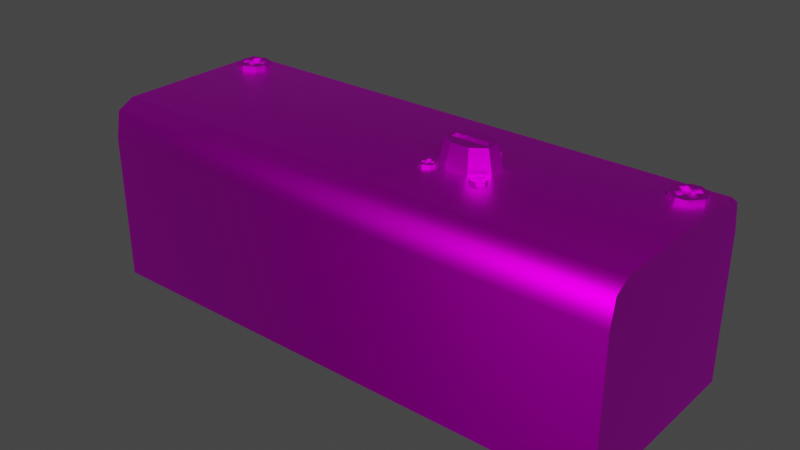 # Source: 03_metalBox.blend  (saved by Blender 3.2.14; exported with 4.5.12 LTS)
import bpy
from mathutils import Matrix  # noqa: F401  (used for matrix-valued properties, if any)

bpy.ops.wm.read_factory_settings(use_empty=True)
scene = bpy.context.scene
scene.name = 'Scene'

# ---- collections
col_collection = bpy.data.collections.new('Collection'); scene.collection.children.link(col_collection)

# ---- images (referenced by path relative to the original .blend; pixels are not part of the script)
import os
ASSET_DIR = os.environ.get("B2B_ASSET_DIR", "")  # directory of the original .blend (textures are referenced by path, not embedded)
HERE = os.path.dirname(os.path.abspath(__file__))  # packed textures are extracted next to this script under _unpacked/

def load_image(name, relpath, width, height, colorspace="sRGB"):
    """Load a texture the original file referenced (path relative to the .blend, or extracted next to this script)."""
    p = next((c for c in (os.path.join(HERE, relpath), os.path.join(ASSET_DIR, relpath)) if relpath and os.path.exists(c)), "")
    if p:
        img = bpy.data.images.load(p, check_existing=True)
        img.name = name
    else:  # same state as the original file: an image datablock whose file is absent (Cycles renders it pink)
        img = bpy.data.images.new(name, width, height)
        img.source = "FILE"
        img.filepath = "//" + (relpath or name)
    img.colorspace_settings.name = colorspace
    return img
img_texture_startbutton_01_png_003 = load_image('texture_startbutton_01.png.003', 'texture_startbutton_01.png', 1024, 1024, 'sRGB')

# ---- materials (node trees are filled in below, after node groups)
mat_metallic = bpy.data.materials.new('Metallic')
mat_metallic.use_transparent_shadow = False

# ---- material node trees
mat_metallic.use_nodes = True; mat_metallic.node_tree.nodes.clear()
_N = mat_metallic.node_tree.nodes; _L = mat_metallic.node_tree.links
n0 = _N.new('ShaderNodeBsdfPrincipled'); n0.name = 'Principled BSDF'; n0.location = (10, 300)
n0.distribution = 'GGX'
n0.subsurface_method = 'RANDOM_WALK_SKIN'
n0.inputs[1].default_value = 1.0
n0.inputs[3].default_value = 1.45
n0.inputs[27].default_value = (0.0, 0.0, 0.0, 1.0)
n0.inputs[28].default_value = 1.0
n1 = _N.new('ShaderNodeOutputMaterial'); n1.name = 'Material Output'; n1.location = (300, 300)
n2 = _N.new('ShaderNodeTexImage'); n2.name = 'Image Texture'; n2.location = (-310, 269)
n2.image = img_texture_startbutton_01_png_003
_L.new(n0.outputs[0], n1.inputs[0])
_L.new(n2.outputs[0], n0.inputs[0])
n1.is_active_output = True

# ---- world
world_world = bpy.data.worlds.new('World'); scene.world = world_world
world_world.use_nodes = True; world_world.node_tree.nodes.clear()
_N = world_world.node_tree.nodes; _L = world_world.node_tree.links
n0 = _N.new('ShaderNodeOutputWorld'); n0.name = 'World Output'; n0.location = (300, 300)
n1 = _N.new('ShaderNodeBackground'); n1.name = 'Background'; n1.location = (10, 300)
n1.inputs[0].default_value = (0.05088, 0.05088, 0.05088, 1.0)
_L.new(n1.outputs[0], n0.inputs[0])
n0.is_active_output = True
world_world.color = (0.05088, 0.05088, 0.05088)
world_world.use_sun_shadow = False
world_world.sun_shadow_jitter_overblur = 0.0

# ---- meshes
me_metalbox_03 = bpy.data.meshes.new('metalBox_03')
me_metalbox_03.from_pydata([(-0.4899, -0.6422, 1.969), (-0.5035, -0.5944, 1.969), (-0.5184, -0.6651, 1.969), (-0.5321, -0.6172, 1.969), (-0.5019, -0.6615, 1.969), (-0.492, -0.6145, 1.969), (-0.5201, -0.5979, 1.969), (-0.53, -0.6449, 1.969), (-0.4924, -0.6539, 1.969), (-0.4965, -0.5986, 1.969), (-0.5295, -0.6055, 1.969), (-0.5254, -0.6608, 1.969), (-0.5114, -0.6692, 1.969), (-0.4875, -0.6304, 1.969), (-0.5106, -0.5903, 1.969), (-0.5345, -0.629, 1.969), (-0.492, -0.6145, 2.054), (-0.4897, -0.6225, 2.054), (-0.5019, -0.6616, 2.054), (-0.5067, -0.6654, 2.054), (-0.5067, -0.6653, 1.969), (-0.4898, -0.6225, 1.969), (-0.5153, -0.5941, 1.969), (-0.5322, -0.637, 1.969), (-0.4972, -0.6577, 1.969), (-0.4943, -0.6065, 1.969), (-0.5248, -0.6017, 1.969), (-0.5277, -0.6529, 1.969), (-0.5184, -0.6651, 2.054), (-0.5254, -0.6609, 2.054), (-0.5321, -0.6172, 2.054), (-0.5295, -0.6055, 2.054), (-0.5035, -0.5944, 2.054), (-0.4965, -0.5986, 2.054), (-0.4899, -0.6422, 2.054), (-0.4924, -0.654, 2.054), (-0.4924, -0.6539, 1.969), (-0.4899, -0.6422, 1.969), (-0.4965, -0.5986, 1.969), (-0.5035, -0.5944, 1.969), (-0.5295, -0.6055, 1.969), (-0.5321, -0.6172, 1.969), (-0.5254, -0.6608, 1.969), (-0.5184, -0.6651, 1.969), (-0.5067, -0.6653, 1.969), (-0.5019, -0.6615, 1.969), (-0.4898, -0.6225, 1.969), (-0.492, -0.6145, 1.969), (-0.5153, -0.5941, 1.969), (-0.5201, -0.5979, 1.969), (-0.5322, -0.637, 1.969), (-0.53, -0.6449, 1.969), (-0.5252, -0.6411, 2.015), (-0.5042, -0.6536, 2.015), (-0.4972, -0.6577, 1.969), (-0.4943, -0.6065, 1.969), (-0.5248, -0.6017, 1.969), (-0.5277, -0.6529, 1.969), (-0.5114, -0.6692, 1.969), (-0.4875, -0.6304, 1.969), (-0.5106, -0.5903, 1.969), (-0.5345, -0.629, 1.969), (-0.4992, -0.6301, 2.015), (-0.5112, -0.6494, 2.015), (-0.5182, -0.6453, 2.015), (-0.5203, -0.6176, 2.015), (-0.4968, -0.6183, 2.015), (-0.5178, -0.6058, 2.015), (-0.5108, -0.61, 2.015), (-0.5038, -0.6142, 2.015), (-0.5017, -0.6418, 2.015), (-0.5227, -0.6294, 2.015), (-0.5225, -0.6096, 2.015), (-0.518, -0.6256, 2.015), (-0.5275, -0.6332, 2.015), (-0.5135, -0.6415, 2.015), (-0.5089, -0.6574, 2.015), (-0.4945, -0.6263, 2.015), (-0.4994, -0.6498, 2.015), (-0.499, -0.6104, 2.015), (-0.5085, -0.618, 2.015), (-0.513, -0.602, 2.015), (-0.504, -0.6339, 2.015), (-0.523, -0.6491, 2.015), (-0.5153, -0.5941, 2.054), (-0.52, -0.5979, 2.054), (-0.5322, -0.637, 2.054), (-0.53, -0.6449, 2.054), (-0.5252, -0.6411, 2.054), (-0.5042, -0.6536, 2.054), (-0.4972, -0.6578, 2.054), (-0.4943, -0.6066, 2.054), (-0.5248, -0.6017, 2.054), (-0.5277, -0.6529, 2.054), (-0.5114, -0.6692, 2.054), (-0.4875, -0.6304, 2.054), (-0.5106, -0.5903, 2.054), (-0.5345, -0.629, 2.054), (-0.5013, -0.6024, 2.054), (-0.506, -0.6062, 2.054), (-0.5083, -0.5983, 2.054), (-0.4922, -0.6342, 2.054), (-0.497, -0.638, 2.054), (-0.4947, -0.646, 2.054), (-0.4992, -0.6301, 2.054), (-0.5207, -0.6571, 2.054), (-0.5112, -0.6495, 2.054), (-0.5159, -0.6533, 2.054), (-0.5137, -0.6612, 2.054), (-0.5182, -0.6453, 2.054), (-0.5297, -0.6252, 2.054), (-0.5203, -0.6176, 2.054), (-0.525, -0.6214, 2.054), (-0.5273, -0.6135, 2.054), (-0.4968, -0.6183, 2.054), (-0.5178, -0.6059, 2.054), (-0.5108, -0.61, 2.054), (-0.5038, -0.6142, 2.054), (-0.5017, -0.6418, 2.054), (-0.5227, -0.6294, 2.054), (-0.5225, -0.6097, 2.054), (-0.518, -0.6256, 2.054), (-0.5275, -0.6332, 2.054), (-0.5135, -0.6415, 2.054), (-0.5089, -0.6574, 2.054), (-0.4945, -0.6263, 2.054), (-0.4994, -0.6498, 2.054), (-0.499, -0.6104, 2.054), (-0.5085, -0.618, 2.054), (-0.513, -0.6021, 2.054), (-0.504, -0.6339, 2.054), (-0.523, -0.6491, 2.054), (-0.5454, -0.9985, 1.901), (-0.5454, -1.01, 0.001022), (0.2215, -0.9862, 1.901), (0.2216, -0.9973, 0.001022), (-0.5481, -0.5337, 0.001022), (-0.548, -0.5448, 1.901), (0.2189, -0.5214, 0.001022), (0.2189, -0.5325, 1.901), (-0.5457, -0.9568, 0.001022), (0.2213, -0.9446, 0.001022), (0.2213, -0.9446, 2.001), (-0.5457, -0.9568, 2.001), (-0.5454, -1.01, 1.613), (0.2216, -0.9973, 1.613), (-0.5481, -0.5337, 1.613), (0.2189, -0.5214, 1.613), (0.2213, -0.9446, 1.613), (-0.5457, -0.9568, 1.613), (-0.5478, -0.576, 2.001), (-0.5478, -0.576, 0.001022), (0.2191, -0.5638, 0.001022), (0.2191, -0.5638, 2.001), (0.2191, -0.5638, 1.613), (-0.5478, -0.576, 1.613), (-0.04296, -0.7982, 2.248), (-0.02498, -0.7435, 2.248), (-0.02442, -0.7755, 2.248), (-0.06911, -0.7992, 2.248), (-0.08755, -0.7766, 2.248), (-0.08812, -0.7446, 2.248), (-0.06958, -0.7219, 2.248), (-0.04343, -0.721, 2.248), (-0.03963, -0.8078, 1.974), (-0.01716, -0.7394, 1.974), (-0.01645, -0.7794, 1.974), (-0.07232, -0.8089, 1.974), (-0.09538, -0.7808, 1.974), (-0.09608, -0.7408, 1.974), (-0.0729, -0.7124, 1.974), (-0.04022, -0.7112, 1.974), (-0.08173, -0.7516, 2.248), (-0.08132, -0.7695, 2.248), (-0.03081, -0.7686, 2.248), (-0.03122, -0.7507, 2.248), (-0.08173, -0.7516, 2.18), (-0.08132, -0.7695, 2.18), (-0.03081, -0.7686, 2.18), (-0.03122, -0.7507, 2.18), (0.2049, -0.6153, 1.969), (0.1805, -0.5815, 1.969), (0.1848, -0.6562, 1.969), (0.1604, -0.6225, 1.969), (0.1989, -0.6413, 1.969), (0.196, -0.5916, 1.969), (0.1664, -0.5964, 1.969), (0.1693, -0.6461, 1.969), (0.2056, -0.6277, 1.969), (0.1879, -0.5804, 1.969), (0.1597, -0.6101, 1.969), (0.1774, -0.6573, 1.969), (0.1922, -0.6549, 1.969), (0.2041, -0.6028, 1.969), (0.1731, -0.5828, 1.969), (0.1612, -0.6349, 1.969), (0.196, -0.5916, 2.054), (0.2001, -0.5973, 2.054), (0.1989, -0.6413, 2.054), (0.1956, -0.6481, 2.054), (0.1955, -0.6481, 1.969), (0.2001, -0.5972, 1.969), (0.1698, -0.5896, 1.969), (0.1652, -0.6405, 1.969), (0.2022, -0.6345, 1.969), (0.192, -0.586, 1.969), (0.1631, -0.6033, 1.969), (0.1733, -0.6517, 1.969), (0.1848, -0.6562, 2.054), (0.1774, -0.6573, 2.054), (0.1604, -0.6225, 2.054), (0.1597, -0.6101, 2.054), (0.1805, -0.5816, 2.054), (0.1879, -0.5804, 2.054), (0.2049, -0.6153, 2.054), (0.2056, -0.6277, 2.054), (0.2056, -0.6277, 1.969), (0.2049, -0.6153, 1.969), (0.1879, -0.5804, 1.969), (0.1805, -0.5815, 1.969), (0.1597, -0.6101, 1.969), (0.1604, -0.6225, 1.969), (0.1774, -0.6573, 1.969), (0.1848, -0.6562, 1.969), (0.1955, -0.6481, 1.969), (0.1989, -0.6413, 1.969), (0.2001, -0.5972, 1.969), (0.196, -0.5916, 1.969), (0.1698, -0.5896, 1.969), (0.1664, -0.5964, 1.969), (0.1652, -0.6405, 1.969), (0.1693, -0.6461, 1.969), (0.1726, -0.6393, 2.015), (0.1948, -0.6357, 2.015), (0.2022, -0.6345, 1.969), (0.192, -0.586, 1.969), (0.1631, -0.6033, 1.969), (0.1733, -0.6517, 1.969), (0.1922, -0.6549, 1.969), (0.2041, -0.6028, 1.969), (0.1731, -0.5828, 1.969), (0.1612, -0.6349, 1.969), (0.1934, -0.6109, 2.015), (0.1874, -0.6369, 2.015), (0.18, -0.6381, 2.015), (0.1712, -0.6145, 2.015), (0.1927, -0.5985, 2.015), (0.1705, -0.6021, 2.015), (0.1779, -0.6009, 2.015), (0.1853, -0.5997, 2.015), (0.1941, -0.6233, 2.015), (0.1719, -0.6269, 2.015), (0.1671, -0.6089, 2.015), (0.1753, -0.6201, 2.015), (0.1686, -0.6337, 2.015), (0.1834, -0.6313, 2.015), (0.1915, -0.6425, 2.015), (0.1967, -0.6041, 2.015), (0.1982, -0.6289, 2.015), (0.1886, -0.5928, 2.015), (0.1819, -0.6065, 2.015), (0.1738, -0.5953, 2.015), (0.1901, -0.6177, 2.015), (0.1767, -0.6449, 2.015), (0.1698, -0.5897, 2.054), (0.1664, -0.5965, 2.054), (0.1652, -0.6405, 2.054), (0.1693, -0.6461, 2.054), (0.1726, -0.6393, 2.054), (0.1948, -0.6357, 2.054), (0.2022, -0.6345, 2.054), (0.192, -0.586, 2.054), (0.1631, -0.6033, 2.054), (0.1734, -0.6517, 2.054), (0.1922, -0.6549, 2.054), (0.2041, -0.6029, 2.054), (0.1731, -0.5828, 2.054), (0.1612, -0.6349, 2.054), (0.1846, -0.5872, 2.054), (0.1812, -0.5941, 2.054), (0.1772, -0.5884, 2.054), (0.2008, -0.6097, 2.054), (0.1975, -0.6165, 2.054), (0.2015, -0.6221, 2.054), (0.1934, -0.6109, 2.054), (0.1808, -0.6505, 2.054), (0.1874, -0.6369, 2.054), (0.1841, -0.6437, 2.054), (0.1882, -0.6493, 2.054), (0.18, -0.6381, 2.054), (0.1645, -0.6281, 2.054), (0.1712, -0.6145, 2.054), (0.1679, -0.6213, 2.054), (0.1638, -0.6157, 2.054), (0.1927, -0.5985, 2.054), (0.1705, -0.6021, 2.054), (0.1779, -0.6009, 2.054), (0.1853, -0.5997, 2.054), (0.1941, -0.6233, 2.054), (0.1719, -0.6269, 2.054), (0.1671, -0.6089, 2.054), (0.1753, -0.6201, 2.054), (0.1686, -0.6337, 2.054), (0.1834, -0.6313, 2.054), (0.1915, -0.6425, 2.054), (0.1967, -0.6041, 2.054), (0.1982, -0.6289, 2.054), (0.1886, -0.5929, 2.054), (0.1819, -0.6065, 2.054), (0.1738, -0.5953, 2.054), (0.1901, -0.6177, 2.054), (0.1767, -0.6449, 2.054), (-0.08315, -0.8231, 1.992), (-0.08996, -0.7992, 1.992), (-0.09741, -0.8346, 1.992), (-0.1042, -0.8106, 1.992), (-0.08915, -0.8328, 1.992), (-0.0842, -0.8093, 1.992), (-0.09822, -0.801, 1.992), (-0.1032, -0.8245, 1.992), (-0.08441, -0.829, 1.992), (-0.08646, -0.8013, 1.992), (-0.103, -0.8048, 1.992), (-0.1009, -0.8324, 1.992), (-0.0939, -0.8366, 1.992), (-0.08193, -0.8172, 1.992), (-0.09347, -0.7972, 1.992), (-0.1054, -0.8165, 1.992), (-0.0842, -0.8093, 2.035), (-0.08306, -0.8133, 2.035), (-0.08915, -0.8328, 2.035), (-0.09152, -0.8347, 2.035), (-0.09153, -0.8347, 1.992), (-0.08307, -0.8133, 1.992), (-0.09585, -0.7991, 1.992), (-0.1043, -0.8205, 1.992), (-0.08678, -0.8309, 1.992), (-0.08533, -0.8053, 1.992), (-0.1006, -0.8029, 1.992), (-0.102, -0.8285, 1.992), (-0.09741, -0.8346, 2.035), (-0.1009, -0.8325, 2.035), (-0.1042, -0.8106, 2.035), (-0.103, -0.8048, 2.035), (-0.08996, -0.7992, 2.035), (-0.08646, -0.8013, 2.035), (-0.08314, -0.8231, 2.035), (-0.08441, -0.829, 2.035), (-0.08441, -0.829, 1.992), (-0.08315, -0.8231, 1.992), (-0.08646, -0.8013, 1.992), (-0.08996, -0.7992, 1.992), (-0.103, -0.8048, 1.992), (-0.1042, -0.8106, 1.992), (-0.1009, -0.8324, 1.992), (-0.09741, -0.8346, 1.992), (-0.09153, -0.8347, 1.992), (-0.08915, -0.8328, 1.992), (-0.08307, -0.8133, 1.992), (-0.0842, -0.8093, 1.992), (-0.09585, -0.7991, 1.992), (-0.09822, -0.801, 1.992), (-0.1043, -0.8205, 1.992), (-0.1032, -0.8245, 1.992), (-0.1008, -0.8226, 2.015), (-0.09028, -0.8288, 2.015), (-0.08678, -0.8309, 1.992), (-0.08533, -0.8053, 1.992), (-0.1006, -0.8029, 1.992), (-0.102, -0.8285, 1.992), (-0.0939, -0.8366, 1.992), (-0.08193, -0.8172, 1.992), (-0.09347, -0.7972, 1.992), (-0.1054, -0.8165, 1.992), (-0.08781, -0.8171, 2.015), (-0.09379, -0.8267, 2.015), (-0.09729, -0.8247, 2.015), (-0.09832, -0.8108, 2.015), (-0.08657, -0.8112, 2.015), (-0.09708, -0.8049, 2.015), (-0.09358, -0.807, 2.015), (-0.09007, -0.8091, 2.015), (-0.08905, -0.8229, 2.015), (-0.09956, -0.8167, 2.015), (-0.09945, -0.8068, 2.015), (-0.09719, -0.8148, 2.015), (-0.1019, -0.8186, 2.015), (-0.09492, -0.8228, 2.015), (-0.09266, -0.8307, 2.015), (-0.08544, -0.8152, 2.015), (-0.08791, -0.8269, 2.015), (-0.0877, -0.8072, 2.015), (-0.09244, -0.811, 2.015), (-0.09471, -0.803, 2.015), (-0.09018, -0.819, 2.015), (-0.09967, -0.8266, 2.015), (-0.09584, -0.7991, 2.035), (-0.09821, -0.801, 2.035), (-0.1043, -0.8205, 2.035), (-0.1032, -0.8245, 2.035), (-0.1008, -0.8226, 2.035), (-0.09028, -0.8288, 2.035), (-0.08678, -0.8309, 2.035), (-0.08533, -0.8053, 2.035), (-0.1006, -0.8029, 2.035), (-0.102, -0.8285, 2.035), (-0.09389, -0.8366, 2.035), (-0.08193, -0.8172, 2.035), (-0.09347, -0.7972, 2.035), (-0.1054, -0.8165, 2.035), (-0.08883, -0.8032, 2.035), (-0.0912, -0.8051, 2.035), (-0.09234, -0.8011, 2.035), (-0.0843, -0.8191, 2.035), (-0.08667, -0.821, 2.035), (-0.08554, -0.825, 2.035), (-0.08781, -0.8171, 2.035), (-0.09853, -0.8306, 2.035), (-0.09379, -0.8267, 2.035), (-0.09616, -0.8287, 2.035), (-0.09503, -0.8326, 2.035), (-0.09729, -0.8247, 2.035), (-0.1031, -0.8146, 2.035), (-0.09832, -0.8108, 2.035), (-0.1007, -0.8127, 2.035), (-0.1018, -0.8088, 2.035), (-0.08657, -0.8112, 2.035), (-0.09708, -0.805, 2.035), (-0.09358, -0.807, 2.035), (-0.09007, -0.8091, 2.035), (-0.08904, -0.8229, 2.035), (-0.09956, -0.8167, 2.035), (-0.09945, -0.8069, 2.035), (-0.09719, -0.8148, 2.035), (-0.1019, -0.8186, 2.035), (-0.09492, -0.8228, 2.035), (-0.09265, -0.8307, 2.035), (-0.08543, -0.8152, 2.035), (-0.08791, -0.8269, 2.035), (-0.0877, -0.8072, 2.035), (-0.09244, -0.811, 2.035), (-0.09471, -0.8031, 2.035), (-0.09018, -0.819, 2.035), (-0.09966, -0.8266, 2.035), (-0.0513, -0.7042, 1.992), (-0.04575, -0.6794, 1.992), (-0.0661, -0.6949, 1.992), (-0.06055, -0.6701, 1.992), (-0.05961, -0.7037, 1.992), (-0.04608, -0.6934, 1.992), (-0.05223, -0.6706, 1.992), (-0.06577, -0.681, 1.992), (-0.05469, -0.7068, 1.992), (-0.04423, -0.6851, 1.992), (-0.05716, -0.6676, 1.992), (-0.06761, -0.6892, 1.992), (-0.06454, -0.7006, 1.992), (-0.04792, -0.7016, 1.992), (-0.04731, -0.6737, 1.992), (-0.06392, -0.6727, 1.992), (-0.04608, -0.6934, 2.035), (-0.047, -0.6975, 2.035), (-0.05962, -0.7037, 2.035), (-0.06208, -0.7021, 2.035), (-0.06208, -0.7021, 1.992), (-0.047, -0.6975, 1.992), (-0.04977, -0.6722, 1.992), (-0.06485, -0.6768, 1.992), (-0.05715, -0.7052, 1.992), (-0.04516, -0.6892, 1.992), (-0.05469, -0.6691, 1.992), (-0.06669, -0.6851, 1.992), (-0.0661, -0.6949, 2.035), (-0.06762, -0.6892, 2.035), (-0.06055, -0.6701, 2.035), (-0.05716, -0.6676, 2.035), (-0.04575, -0.6794, 2.035), (-0.04424, -0.6851, 2.035), (-0.0513, -0.7042, 2.035), (-0.0547, -0.7068, 2.035), (-0.05469, -0.7068, 1.992), (-0.0513, -0.7042, 1.992), (-0.04423, -0.6851, 1.992), (-0.04575, -0.6794, 1.992), (-0.05716, -0.6676, 1.992), (-0.06055, -0.6701, 1.992), (-0.06761, -0.6892, 1.992), (-0.0661, -0.6949, 1.992), (-0.06208, -0.7021, 1.992), (-0.05961, -0.7037, 1.992), (-0.047, -0.6975, 1.992), (-0.04608, -0.6934, 1.992), (-0.04977, -0.6722, 1.992), (-0.05223, -0.6706, 1.992), (-0.06485, -0.6768, 1.992), (-0.06577, -0.681, 1.992), (-0.06331, -0.6825, 2.015), (-0.05869, -0.6996, 2.015), (-0.05715, -0.7052, 1.992), (-0.04516, -0.6892, 1.992), (-0.05469, -0.6691, 1.992), (-0.06669, -0.6851, 1.992), (-0.06454, -0.7006, 1.992), (-0.04792, -0.7016, 1.992), (-0.04731, -0.6737, 1.992), (-0.06392, -0.6727, 1.992), (-0.05193, -0.6944, 2.015), (-0.06023, -0.6939, 2.015), (-0.06177, -0.6882, 2.015), (-0.05654, -0.6774, 2.015), (-0.04854, -0.6918, 2.015), (-0.05316, -0.6748, 2.015), (-0.05162, -0.6805, 2.015), (-0.05008, -0.6861, 2.015), (-0.05531, -0.697, 2.015), (-0.05993, -0.6799, 2.015), (-0.05562, -0.6732, 2.015), (-0.05746, -0.6815, 2.015), (-0.06239, -0.6784, 2.015), (-0.05931, -0.6898, 2.015), (-0.06115, -0.698, 2.015), (-0.04946, -0.6959, 2.015), (-0.05623, -0.7011, 2.015), (-0.04762, -0.6877, 2.015), (-0.05254, -0.6846, 2.015), (-0.0507, -0.6763, 2.015), (-0.05439, -0.6928, 2.015), (-0.06423, -0.6867, 2.015), (-0.04977, -0.6722, 2.035), (-0.05224, -0.6707, 2.035), (-0.06485, -0.6769, 2.035), (-0.06577, -0.681, 2.035), (-0.06331, -0.6825, 2.035), (-0.05869, -0.6996, 2.035), (-0.05716, -0.7052, 2.035), (-0.04516, -0.6892, 2.035), (-0.0547, -0.6691, 2.035), (-0.06669, -0.6851, 2.035), (-0.06454, -0.7006, 2.035), (-0.04793, -0.7016, 2.035), (-0.04731, -0.6738, 2.035), (-0.06393, -0.6727, 2.035), (-0.0467, -0.6836, 2.035), (-0.04916, -0.682, 2.035), (-0.04824, -0.6779, 2.035), (-0.05039, -0.7001, 2.035), (-0.05285, -0.6985, 2.035), (-0.05377, -0.7027, 2.035), (-0.05193, -0.6944, 2.035), (-0.06516, -0.6908, 2.035), (-0.06023, -0.6939, 2.035), (-0.06269, -0.6923, 2.035), (-0.06362, -0.6965, 2.035), (-0.06177, -0.6882, 2.035), (-0.06146, -0.6743, 2.035), (-0.05654, -0.6774, 2.035), (-0.059, -0.6758, 2.035), (-0.05808, -0.6717, 2.035), (-0.04854, -0.6918, 2.035), (-0.05316, -0.6748, 2.035), (-0.05162, -0.6805, 2.035), (-0.05008, -0.6861, 2.035), (-0.05531, -0.697, 2.035), (-0.05993, -0.68, 2.035), (-0.05562, -0.6732, 2.035), (-0.05746, -0.6815, 2.035), (-0.06239, -0.6784, 2.035), (-0.05931, -0.6898, 2.035), (-0.06116, -0.698, 2.035), (-0.04947, -0.696, 2.035), (-0.05623, -0.7011, 2.035), (-0.04762, -0.6877, 2.035), (-0.05254, -0.6846, 2.035), (-0.0507, -0.6763, 2.035), (-0.05439, -0.6929, 2.035), (-0.06423, -0.6867, 2.035), (-0.01944, -0.8344, 1.992), (-0.00908, -0.8144, 1.992), (-0.03138, -0.8171, 1.992), (-0.02102, -0.797, 1.992), (-0.02712, -0.8291, 1.992), (-0.01229, -0.8273, 1.992), (-0.01334, -0.8024, 1.992), (-0.02817, -0.8042, 1.992), (-0.02315, -0.8348, 1.992), (-0.008842, -0.8206, 1.992), (-0.01731, -0.7966, 1.992), (-0.03161, -0.8108, 1.992), (-0.03109, -0.8233, 1.992), (-0.01573, -0.834, 1.992), (-0.009368, -0.8082, 1.992), (-0.02472, -0.7975, 1.992), (-0.01229, -0.8273, 2.035), (-0.01401, -0.8306, 2.035), (-0.02712, -0.8291, 2.035), (-0.02911, -0.8262, 2.035), (-0.0291, -0.8262, 1.992), (-0.01401, -0.8306, 1.992), (-0.01135, -0.8053, 1.992), (-0.02645, -0.8008, 1.992), (-0.02513, -0.8319, 1.992), (-0.01056, -0.824, 1.992), (-0.01532, -0.7995, 1.992), (-0.02989, -0.8075, 1.992), (-0.03138, -0.8171, 2.035), (-0.03162, -0.8108, 2.035), (-0.02102, -0.797, 2.035), (-0.01731, -0.7966, 2.035), (-0.009085, -0.8144, 2.035), (-0.008847, -0.8206, 2.035), (-0.01944, -0.8344, 2.035), (-0.02315, -0.8348, 2.035), (-0.02315, -0.8348, 1.992), (-0.01944, -0.8344, 1.992), (-0.008842, -0.8206, 1.992), (-0.00908, -0.8144, 1.992), (-0.01731, -0.7966, 1.992), (-0.02102, -0.797, 1.992), (-0.03161, -0.8108, 1.992), (-0.03138, -0.8171, 1.992), (-0.0291, -0.8262, 1.992), (-0.02712, -0.8291, 1.992), (-0.01401, -0.8306, 1.992), (-0.01229, -0.8273, 1.992), (-0.01135, -0.8053, 1.992), (-0.01334, -0.8024, 1.992), (-0.02645, -0.8008, 1.992), (-0.02817, -0.8042, 1.992), (-0.02619, -0.8071, 2.015), (-0.0254, -0.8257, 2.015), (-0.02513, -0.8319, 1.992), (-0.01056, -0.824, 1.992), (-0.01532, -0.7995, 1.992), (-0.02989, -0.8075, 1.992), (-0.03109, -0.8233, 1.992), (-0.01573, -0.834, 1.992), (-0.009368, -0.8082, 1.992), (-0.02472, -0.7975, 1.992), (-0.01798, -0.8248, 2.015), (-0.02566, -0.8195, 2.015), (-0.02592, -0.8133, 2.015), (-0.01877, -0.8062, 2.015), (-0.01428, -0.8244, 2.015), (-0.01506, -0.8057, 2.015), (-0.0148, -0.812, 2.015), (-0.01454, -0.8182, 2.015), (-0.02169, -0.8253, 2.015), (-0.02248, -0.8066, 2.015), (-0.01705, -0.8029, 2.015), (-0.02049, -0.8095, 2.015), (-0.02446, -0.8037, 2.015), (-0.02394, -0.8162, 2.015), (-0.02738, -0.8228, 2.015), (-0.016, -0.8277, 2.015), (-0.02341, -0.8286, 2.015), (-0.01255, -0.8211, 2.015), (-0.01652, -0.8153, 2.015), (-0.01308, -0.8086, 2.015), (-0.01997, -0.822, 2.015), (-0.02791, -0.8104, 2.015), (-0.01136, -0.8053, 2.035), (-0.01334, -0.8024, 2.035), (-0.02645, -0.8008, 2.035), (-0.02817, -0.8042, 2.035), (-0.02619, -0.8071, 2.035), (-0.0254, -0.8257, 2.035), (-0.02514, -0.832, 2.035), (-0.01057, -0.824, 2.035), (-0.01533, -0.7995, 2.035), (-0.0299, -0.8075, 2.035), (-0.03109, -0.8233, 2.035), (-0.01574, -0.834, 2.035), (-0.009372, -0.8082, 2.035), (-0.02473, -0.7975, 2.035), (-0.01083, -0.8177, 2.035), (-0.01282, -0.8149, 2.035), (-0.0111, -0.8115, 2.035), (-0.01772, -0.8311, 2.035), (-0.01971, -0.8282, 2.035), (-0.02143, -0.8315, 2.035), (-0.01799, -0.8249, 2.035), (-0.02963, -0.8137, 2.035), (-0.02566, -0.8195, 2.035), (-0.02765, -0.8166, 2.035), (-0.02937, -0.82, 2.035), (-0.02593, -0.8133, 2.035), (-0.02274, -0.8004, 2.035), (-0.01877, -0.8062, 2.035), (-0.02076, -0.8033, 2.035), (-0.01904, -0.8, 2.035), (-0.01428, -0.8244, 2.035), (-0.01507, -0.8057, 2.035), (-0.0148, -0.812, 2.035), (-0.01454, -0.8182, 2.035), (-0.02169, -0.8253, 2.035), (-0.02248, -0.8066, 2.035), (-0.01705, -0.8029, 2.035), (-0.0205, -0.8095, 2.035), (-0.02447, -0.8037, 2.035), (-0.02394, -0.8162, 2.035), (-0.02739, -0.8228, 2.035), (-0.016, -0.8277, 2.035), (-0.02342, -0.8286, 2.035), (-0.01255, -0.8211, 2.035), (-0.01653, -0.8153, 2.035), (-0.01308, -0.8086, 2.035), (-0.01997, -0.822, 2.035), (-0.02791, -0.8104, 2.035)], [], [(21, 5, 47, 46), (1, 14, 60, 39), (20, 4, 45, 44), (0, 13, 59, 37), (11, 2, 43, 42), (15, 23, 50, 61), (2, 12, 58, 43), (10, 3, 41, 40), (14, 22, 48, 60), (27, 11, 42, 57), (9, 1, 39, 38), (13, 21, 46, 59), (26, 10, 40, 56), (72, 65, 73, 71, 74, 52, 83, 64, 75, 63, 76, 53, 78, 70, 82, 62, 77, 66, 79, 69, 80, 68, 81, 67), (8, 0, 37, 36), (12, 20, 44, 58), (25, 9, 38, 55), (24, 8, 36, 54), (7, 27, 57, 51), (6, 26, 56, 49), (39, 60, 96, 32), (80, 69, 117, 128), (71, 73, 121, 119), (40, 41, 30, 31), (77, 62, 104, 125), (37, 59, 95, 34), (38, 39, 32, 33), (43, 58, 94, 28), (79, 66, 114, 127), (65, 72, 120, 111), (83, 52, 88, 131), (36, 37, 34, 35), (76, 63, 106, 124), (57, 42, 29, 93), (72, 67, 115, 120), (56, 40, 31, 92), (69, 79, 127, 117), (64, 83, 131, 109), (53, 76, 124, 89), (55, 38, 33, 91), (51, 57, 93, 87), (54, 36, 35, 90), (70, 78, 126, 118), (82, 70, 118, 130), (63, 75, 123, 106), (49, 56, 92, 85), (62, 82, 130, 104), (75, 64, 109, 123), (47, 55, 91, 16), (45, 54, 90, 18), (50, 51, 87, 86), (78, 53, 89, 126), (81, 68, 116, 129), (52, 74, 122, 88), (61, 50, 86, 97), (48, 49, 85, 84), (3, 15, 61, 41), (22, 6, 49, 48), (23, 7, 51, 50), (4, 24, 54, 45), (5, 25, 55, 47), (113, 31, 30, 97, 110), (131, 88, 87, 93), (129, 84, 85, 115), (127, 98, 99, 117), (98, 100, 99), (103, 101, 102), (108, 107, 105), (124, 106, 107, 108), (122, 110, 97, 86), (121, 111, 112, 119), (120, 92, 31, 113), (111, 120, 113, 112), (115, 85, 92, 120), (88, 122, 86, 87), (119, 112, 110, 122), (106, 123, 109, 107), (19, 124, 108, 94), (18, 89, 124, 19), (94, 108, 105, 29, 28), (101, 125, 104, 102), (95, 17, 125, 101), (17, 16, 114, 125), (34, 95, 101, 103, 35), (90, 126, 89, 18), (35, 103, 126, 90), (103, 102, 118, 126), (33, 32, 96, 100, 98), (16, 91, 127, 114), (91, 33, 98, 127), (117, 99, 116, 128), (99, 100, 129, 116), (100, 96, 84, 129), (102, 104, 130, 118), (105, 131, 93, 29), (107, 109, 131, 105), (112, 113, 110), (42, 43, 28, 29), (58, 44, 19, 94), (73, 65, 111, 121), (68, 80, 128, 116), (41, 61, 97, 30), (44, 45, 18, 19), (59, 46, 17, 95), (67, 81, 129, 115), (66, 77, 125, 114), (46, 47, 16, 17), (60, 48, 84, 96), (74, 71, 119, 122), (142, 143, 132, 134), (145, 134, 132, 144), (155, 150, 137, 146), (154, 147, 139, 153), (147, 146, 137, 139), (145, 148, 142, 134), (144, 132, 143, 149), (153, 150, 143, 142), (133, 144, 149, 140), (135, 141, 148, 145), (138, 136, 146, 147), (152, 138, 147, 154), (151, 155, 146, 136), (135, 145, 144, 133), (140, 149, 155, 151), (141, 152, 154, 148), (139, 137, 150, 153), (148, 154, 153, 142), (149, 143, 150, 155), (157, 165, 171, 163), (161, 169, 168, 160), (158, 166, 165, 157), (156, 164, 166, 158), (156, 159, 167, 164), (159, 160, 168, 167), (163, 171, 170, 162), (162, 170, 169, 161), (158, 174, 173, 160), (157, 163, 162, 161), (160, 159, 156, 158), (174, 178, 177, 173), (160, 173, 172, 161), (157, 175, 174, 158), (161, 172, 175, 157), (176, 177, 178, 179), (175, 179, 178, 174), (172, 176, 179, 175), (173, 177, 176, 172), (201, 185, 227, 226), (181, 194, 240, 219), (200, 184, 225, 224), (180, 193, 239, 217), (191, 182, 223, 222), (195, 203, 230, 241), (182, 192, 238, 223), (190, 183, 221, 220), (194, 202, 228, 240), (207, 191, 222, 237), (189, 181, 219, 218), (193, 201, 226, 239), (206, 190, 220, 236), (252, 245, 253, 251, 254, 232, 263, 244, 255, 243, 256, 233, 258, 250, 262, 242, 257, 246, 259, 249, 260, 248, 261, 247), (188, 180, 217, 216), (192, 200, 224, 238), (205, 189, 218, 235), (204, 188, 216, 234), (187, 207, 237, 231), (186, 206, 236, 229), (219, 240, 276, 212), (260, 249, 297, 308), (251, 253, 301, 299), (220, 221, 210, 211), (257, 242, 284, 305), (217, 239, 275, 214), (218, 219, 212, 213), (223, 238, 274, 208), (259, 246, 294, 307), (245, 252, 300, 291), (263, 232, 268, 311), (216, 217, 214, 215), (256, 243, 286, 304), (237, 222, 209, 273), (252, 247, 295, 300), (236, 220, 211, 272), (249, 259, 307, 297), (244, 263, 311, 289), (233, 256, 304, 269), (235, 218, 213, 271), (231, 237, 273, 267), (234, 216, 215, 270), (250, 258, 306, 298), (262, 250, 298, 310), (243, 255, 303, 286), (229, 236, 272, 265), (242, 262, 310, 284), (255, 244, 289, 303), (227, 235, 271, 196), (225, 234, 270, 198), (230, 231, 267, 266), (258, 233, 269, 306), (261, 248, 296, 309), (232, 254, 302, 268), (241, 230, 266, 277), (228, 229, 265, 264), (183, 195, 241, 221), (202, 186, 229, 228), (203, 187, 231, 230), (184, 204, 234, 225), (185, 205, 235, 227), (293, 211, 210, 277, 290), (311, 268, 267, 273), (309, 264, 265, 295), (307, 278, 279, 297), (278, 280, 279), (283, 281, 282), (288, 287, 285), (304, 286, 287, 288), (302, 290, 277, 266), (301, 291, 292, 299), (300, 272, 211, 293), (291, 300, 293, 292), (295, 265, 272, 300), (268, 302, 266, 267), (299, 292, 290, 302), (286, 303, 289, 287), (199, 304, 288, 274), (198, 269, 304, 199), (274, 288, 285, 209, 208), (281, 305, 284, 282), (275, 197, 305, 281), (197, 196, 294, 305), (214, 275, 281, 283, 215), (270, 306, 269, 198), (215, 283, 306, 270), (283, 282, 298, 306), (213, 212, 276, 280, 278), (196, 271, 307, 294), (271, 213, 278, 307), (297, 279, 296, 308), (279, 280, 309, 296), (280, 276, 264, 309), (282, 284, 310, 298), (285, 311, 273, 209), (287, 289, 311, 285), (292, 293, 290), (222, 223, 208, 209), (238, 224, 199, 274), (253, 245, 291, 301), (248, 260, 308, 296), (221, 241, 277, 210), (224, 225, 198, 199), (239, 226, 197, 275), (247, 261, 309, 295), (246, 257, 305, 294), (226, 227, 196, 197), (240, 228, 264, 276), (254, 251, 299, 302), (333, 317, 359, 358), (313, 326, 372, 351), (332, 316, 357, 356), (312, 325, 371, 349), (323, 314, 355, 354), (327, 335, 362, 373), (314, 324, 370, 355), (322, 315, 353, 352), (326, 334, 360, 372), (339, 323, 354, 369), (321, 313, 351, 350), (325, 333, 358, 371), (338, 322, 352, 368), (384, 377, 385, 383, 386, 364, 395, 376, 387, 375, 388, 365, 390, 382, 394, 374, 389, 378, 391, 381, 392, 380, 393, 379), (320, 312, 349, 348), (324, 332, 356, 370), (337, 321, 350, 367), (336, 320, 348, 366), (319, 339, 369, 363), (318, 338, 368, 361), (351, 372, 408, 344), (392, 381, 429, 440), (383, 385, 433, 431), (352, 353, 342, 343), (389, 374, 416, 437), (349, 371, 407, 346), (350, 351, 344, 345), (355, 370, 406, 340), (391, 378, 426, 439), (377, 384, 432, 423), (395, 364, 400, 443), (348, 349, 346, 347), (388, 375, 418, 436), (369, 354, 341, 405), (384, 379, 427, 432), (368, 352, 343, 404), (381, 391, 439, 429), (376, 395, 443, 421), (365, 388, 436, 401), (367, 350, 345, 403), (363, 369, 405, 399), (366, 348, 347, 402), (382, 390, 438, 430), (394, 382, 430, 442), (375, 387, 435, 418), (361, 368, 404, 397), (374, 394, 442, 416), (387, 376, 421, 435), (359, 367, 403, 328), (357, 366, 402, 330), (362, 363, 399, 398), (390, 365, 401, 438), (393, 380, 428, 441), (364, 386, 434, 400), (373, 362, 398, 409), (360, 361, 397, 396), (315, 327, 373, 353), (334, 318, 361, 360), (335, 319, 363, 362), (316, 336, 366, 357), (317, 337, 367, 359), (425, 343, 342, 409, 422), (443, 400, 399, 405), (441, 396, 397, 427), (439, 410, 411, 429), (410, 412, 411), (415, 413, 414), (420, 419, 417), (436, 418, 419, 420), (434, 422, 409, 398), (433, 423, 424, 431), (432, 404, 343, 425), (423, 432, 425, 424), (427, 397, 404, 432), (400, 434, 398, 399), (431, 424, 422, 434), (418, 435, 421, 419), (331, 436, 420, 406), (330, 401, 436, 331), (406, 420, 417, 341, 340), (413, 437, 416, 414), (407, 329, 437, 413), (329, 328, 426, 437), (346, 407, 413, 415, 347), (402, 438, 401, 330), (347, 415, 438, 402), (415, 414, 430, 438), (345, 344, 408, 412, 410), (328, 403, 439, 426), (403, 345, 410, 439), (429, 411, 428, 440), (411, 412, 441, 428), (412, 408, 396, 441), (414, 416, 442, 430), (417, 443, 405, 341), (419, 421, 443, 417), (424, 425, 422), (354, 355, 340, 341), (370, 356, 331, 406), (385, 377, 423, 433), (380, 392, 440, 428), (353, 373, 409, 342), (356, 357, 330, 331), (371, 358, 329, 407), (379, 393, 441, 427), (378, 389, 437, 426), (358, 359, 328, 329), (372, 360, 396, 408), (386, 383, 431, 434), (465, 449, 491, 490), (445, 458, 504, 483), (464, 448, 489, 488), (444, 457, 503, 481), (455, 446, 487, 486), (459, 467, 494, 505), (446, 456, 502, 487), (454, 447, 485, 484), (458, 466, 492, 504), (471, 455, 486, 501), (453, 445, 483, 482), (457, 465, 490, 503), (470, 454, 484, 500), (516, 509, 517, 515, 518, 496, 527, 508, 519, 507, 520, 497, 522, 514, 526, 506, 521, 510, 523, 513, 524, 512, 525, 511), (452, 444, 481, 480), (456, 464, 488, 502), (469, 453, 482, 499), (468, 452, 480, 498), (451, 471, 501, 495), (450, 470, 500, 493), (483, 504, 540, 476), (524, 513, 561, 572), (515, 517, 565, 563), (484, 485, 474, 475), (521, 506, 548, 569), (481, 503, 539, 478), (482, 483, 476, 477), (487, 502, 538, 472), (523, 510, 558, 571), (509, 516, 564, 555), (527, 496, 532, 575), (480, 481, 478, 479), (520, 507, 550, 568), (501, 486, 473, 537), (516, 511, 559, 564), (500, 484, 475, 536), (513, 523, 571, 561), (508, 527, 575, 553), (497, 520, 568, 533), (499, 482, 477, 535), (495, 501, 537, 531), (498, 480, 479, 534), (514, 522, 570, 562), (526, 514, 562, 574), (507, 519, 567, 550), (493, 500, 536, 529), (506, 526, 574, 548), (519, 508, 553, 567), (491, 499, 535, 460), (489, 498, 534, 462), (494, 495, 531, 530), (522, 497, 533, 570), (525, 512, 560, 573), (496, 518, 566, 532), (505, 494, 530, 541), (492, 493, 529, 528), (447, 459, 505, 485), (466, 450, 493, 492), (467, 451, 495, 494), (448, 468, 498, 489), (449, 469, 499, 491), (557, 475, 474, 541, 554), (575, 532, 531, 537), (573, 528, 529, 559), (571, 542, 543, 561), (542, 544, 543), (547, 545, 546), (552, 551, 549), (568, 550, 551, 552), (566, 554, 541, 530), (565, 555, 556, 563), (564, 536, 475, 557), (555, 564, 557, 556), (559, 529, 536, 564), (532, 566, 530, 531), (563, 556, 554, 566), (550, 567, 553, 551), (463, 568, 552, 538), (462, 533, 568, 463), (538, 552, 549, 473, 472), (545, 569, 548, 546), (539, 461, 569, 545), (461, 460, 558, 569), (478, 539, 545, 547, 479), (534, 570, 533, 462), (479, 547, 570, 534), (547, 546, 562, 570), (477, 476, 540, 544, 542), (460, 535, 571, 558), (535, 477, 542, 571), (561, 543, 560, 572), (543, 544, 573, 560), (544, 540, 528, 573), (546, 548, 574, 562), (549, 575, 537, 473), (551, 553, 575, 549), (556, 557, 554), (486, 487, 472, 473), (502, 488, 463, 538), (517, 509, 555, 565), (512, 524, 572, 560), (485, 505, 541, 474), (488, 489, 462, 463), (503, 490, 461, 539), (511, 525, 573, 559), (510, 521, 569, 558), (490, 491, 460, 461), (504, 492, 528, 540), (518, 515, 563, 566), (597, 581, 623, 622), (577, 590, 636, 615), (596, 580, 621, 620), (576, 589, 635, 613), (587, 578, 619, 618), (591, 599, 626, 637), (578, 588, 634, 619), (586, 579, 617, 616), (590, 598, 624, 636), (603, 587, 618, 633), (585, 577, 615, 614), (589, 597, 622, 635), (602, 586, 616, 632), (648, 641, 649, 647, 650, 628, 659, 640, 651, 639, 652, 629, 654, 646, 658, 638, 653, 642, 655, 645, 656, 644, 657, 643), (584, 576, 613, 612), (588, 596, 620, 634), (601, 585, 614, 631), (600, 584, 612, 630), (583, 603, 633, 627), (582, 602, 632, 625), (615, 636, 672, 608), (656, 645, 693, 704), (647, 649, 697, 695), (616, 617, 606, 607), (653, 638, 680, 701), (613, 635, 671, 610), (614, 615, 608, 609), (619, 634, 670, 604), (655, 642, 690, 703), (641, 648, 696, 687), (659, 628, 664, 707), (612, 613, 610, 611), (652, 639, 682, 700), (633, 618, 605, 669), (648, 643, 691, 696), (632, 616, 607, 668), (645, 655, 703, 693), (640, 659, 707, 685), (629, 652, 700, 665), (631, 614, 609, 667), (627, 633, 669, 663), (630, 612, 611, 666), (646, 654, 702, 694), (658, 646, 694, 706), (639, 651, 699, 682), (625, 632, 668, 661), (638, 658, 706, 680), (651, 640, 685, 699), (623, 631, 667, 592), (621, 630, 666, 594), (626, 627, 663, 662), (654, 629, 665, 702), (657, 644, 692, 705), (628, 650, 698, 664), (637, 626, 662, 673), (624, 625, 661, 660), (579, 591, 637, 617), (598, 582, 625, 624), (599, 583, 627, 626), (580, 600, 630, 621), (581, 601, 631, 623), (689, 607, 606, 673, 686), (707, 664, 663, 669), (705, 660, 661, 691), (703, 674, 675, 693), (674, 676, 675), (679, 677, 678), (684, 683, 681), (700, 682, 683, 684), (698, 686, 673, 662), (697, 687, 688, 695), (696, 668, 607, 689), (687, 696, 689, 688), (691, 661, 668, 696), (664, 698, 662, 663), (695, 688, 686, 698), (682, 699, 685, 683), (595, 700, 684, 670), (594, 665, 700, 595), (670, 684, 681, 605, 604), (677, 701, 680, 678), (671, 593, 701, 677), (593, 592, 690, 701), (610, 671, 677, 679, 611), (666, 702, 665, 594), (611, 679, 702, 666), (679, 678, 694, 702), (609, 608, 672, 676, 674), (592, 667, 703, 690), (667, 609, 674, 703), (693, 675, 692, 704), (675, 676, 705, 692), (676, 672, 660, 705), (678, 680, 706, 694), (681, 707, 669, 605), (683, 685, 707, 681), (688, 689, 686), (618, 619, 604, 605), (634, 620, 595, 670), (649, 641, 687, 697), (644, 656, 704, 692), (617, 637, 673, 606), (620, 621, 594, 595), (635, 622, 593, 671), (643, 657, 705, 691), (642, 653, 701, 690), (622, 623, 592, 593), (636, 624, 660, 672), (650, 647, 695, 698)])
me_metalbox_03.polygons.foreach_set('use_smooth', [0, 0, 0, 0, 0, 0, 0, 0, 0, 0, 0, 0, 0, 0, 0, 0, 0, 0, 0, 0, 0, 0, 0, 0, 0, 0, 0, 0, 0, 0, 0, 0, 0, 0, 0, 0, 0, 0, 0, 0, 0, 0, 0, 0, 0, 0, 0, 0, 0, 0, 0, 0, 0, 0, 0, 0, 0, 0, 0, 0, 0, 0, 0, 0, 0, 0, 0, 0, 0, 0, 0, 0, 0, 0, 0, 0, 0, 0, 0, 0, 0, 0, 0, 0, 0, 0, 0, 0, 0, 0, 0, 0, 0, 0, 0, 0, 0, 0, 0, 0, 0, 0, 0, 0, 0, 0, 0, 0, 0, 1, 1, 0, 0, 1, 0, 0, 1, 0, 0, 1, 0, 0, 1, 0, 0, 1, 0, 0, 0, 0, 0, 0, 0, 0, 0, 0, 0, 0, 0, 0, 0, 0, 0, 0, 0, 0, 0, 0, 0, 0, 0, 0, 0, 0, 0, 0, 0, 0, 0, 0, 0, 0, 0, 0, 0, 0, 0, 0, 0, 0, 0, 0, 0, 0, 0, 0, 0, 0, 0, 0, 0, 0, 0, 0, 0, 0, 0, 0, 0, 0, 0, 0, 0, 0, 0, 0, 0, 0, 0, 0, 0, 0, 0, 0, 0, 0, 0, 0, 0, 0, 0, 0, 0, 0, 0, 0, 0, 0, 0, 0, 0, 0, 0, 0, 0, 0, 0, 0, 0, 0, 0, 0, 0, 0, 0, 0, 0, 0, 0, 0, 0, 0, 0, 0, 0, 0, 0, 0, 0, 0, 0, 0, 0, 0, 0, 0, 0, 0, 0, 0, 0, 0, 0, 0, 0, 0, 0, 0, 0, 0, 0, 0, 0, 0, 0, 0, 0, 0, 0, 0, 0, 0, 0, 0, 0, 0, 0, 0, 0, 0, 0, 0, 0, 0, 0, 0, 0, 0, 0, 0, 0, 0, 0, 0, 0, 0, 0, 0, 0, 0, 0, 0, 0, 0, 0, 0, 0, 0, 0, 0, 0, 0, 0, 0, 0, 0, 0, 0, 0, 0, 0, 0, 0, 0, 0, 0, 0, 0, 0, 0, 0, 0, 0, 0, 0, 0, 0, 0, 0, 0, 0, 0, 0, 0, 0, 0, 0, 0, 0, 0, 0, 0, 0, 0, 0, 0, 0, 0, 0, 0, 0, 0, 0, 0, 0, 0, 0, 0, 0, 0, 0, 0, 0, 0, 0, 0, 0, 0, 0, 0, 0, 0, 0, 0, 0, 0, 0, 0, 0, 0, 0, 0, 0, 0, 0, 0, 0, 0, 0, 0, 0, 0, 0, 0, 0, 0, 0, 0, 0, 0, 0, 0, 0, 0, 0, 0, 0, 0, 0, 0, 0, 0, 0, 0, 0, 0, 0, 0, 0, 0, 0, 0, 0, 0, 0, 0, 0, 0, 0, 0, 0, 0, 0, 0, 0, 0, 0, 0, 0, 0, 0, 0, 0, 0, 0, 0, 0, 0, 0, 0, 0, 0, 0, 0, 0, 0, 0, 0, 0, 0, 0, 0, 0, 0, 0, 0, 0, 0, 0, 0, 0, 0, 0, 0, 0, 0, 0, 0, 0, 0, 0, 0, 0, 0, 0, 0, 0, 0, 0, 0, 0, 0, 0, 0, 0, 0, 0, 0, 0, 0, 0, 0, 0, 0, 0, 0, 0, 0, 0, 0, 0, 0, 0, 0, 0, 0, 0, 0, 0, 0, 0, 0, 0, 0, 0, 0, 0, 0, 0, 0, 0, 0, 0, 0, 0, 0, 0, 0, 0, 0, 0, 0, 0, 0, 0, 0, 0, 0, 0, 0, 0, 0, 0, 0, 0, 0, 0, 0, 0, 0, 0, 0, 0])
_uv = me_metalbox_03.uv_layers.new(name='UVMap')
_uv.uv.foreach_set('vector', [0.826, 0.8997, 0.8375, 0.8997, 0.8375, 0.9074, 0.8279, 0.9074, 0.8719, 0.9111, 0.8833, 0.9227, 0.8757, 0.9265, 0.8662, 0.9169, 0.7916, 0.957, 0.7916, 0.9456, 0.7993, 0.9456, 0.7993, 0.9551, 0.803, 0.9111, 0.8146, 0.8997, 0.8184, 0.9074, 0.8088, 0.9169, 0.8146, 0.9914, 0.803, 0.98, 0.8088, 0.9743, 0.8184, 0.9838, 0.8604, 0.9914, 0.8489, 0.9914, 0.847, 0.9838, 0.8566, 0.9838, 0.803, 0.98, 0.7916, 0.9685, 0.7993, 0.9647, 0.8088, 0.9743, 0.8833, 0.9685, 0.8719, 0.98, 0.8662, 0.9743, 0.8757, 0.9647, 0.8833, 0.9227, 0.8833, 0.9341, 0.8757, 0.936, 0.8757, 0.9265, 0.826, 0.9914, 0.8146, 0.9914, 0.8184, 0.9838, 0.8279, 0.9838, 0.8604, 0.8997, 0.8719, 0.9111, 0.8662, 0.9169, 0.8566, 0.9074, 0.8146, 0.8997, 0.826, 0.8997, 0.8279, 0.9074, 0.8184, 0.9074, 0.8833, 0.957, 0.8833, 0.9685, 0.8757, 0.9647, 0.8757, 0.9551, 0.8553, 0.9516, 0.8493, 0.9516, 0.8434, 0.9516, 0.8434, 0.9575, 0.8434, 0.9635, 0.8374, 0.9635, 0.8315, 0.9635, 0.8315, 0.9575, 0.8315, 0.9516, 0.8256, 0.9516, 0.8196, 0.9516, 0.8196, 0.9457, 0.8196, 0.9397, 0.8256, 0.9397, 0.8315, 0.9397, 0.8315, 0.9338, 0.8315, 0.9278, 0.8374, 0.9278, 0.8434, 0.9278, 0.8434, 0.9338, 0.8434, 0.9397, 0.8493, 0.9397, 0.8553, 0.9397, 0.8553, 0.9457, 0.7916, 0.9227, 0.803, 0.9111, 0.8088, 0.9169, 0.7993, 0.9265, 0.7916, 0.9685, 0.7916, 0.957, 0.7993, 0.9551, 0.7993, 0.9647, 0.8489, 0.8997, 0.8604, 0.8997, 0.8566, 0.9074, 0.847, 0.9074, 0.7916, 0.9341, 0.7916, 0.9227, 0.7993, 0.9265, 0.7993, 0.936, 0.8375, 0.9914, 0.826, 0.9914, 0.8279, 0.9838, 0.8375, 0.9838, 0.8833, 0.9456, 0.8833, 0.957, 0.8757, 0.9551, 0.8757, 0.9456, 0.8662, 0.9169, 0.8757, 0.9265, 0.8757, 0.9265, 0.8662, 0.9169, 0.8467, 0.9364, 0.8467, 0.9314, 0.8434, 0.9338, 0.8434, 0.9397, 0.8467, 0.9599, 0.8467, 0.9549, 0.8434, 0.9516, 0.8434, 0.9575, 0.8757, 0.9647, 0.8662, 0.9743, 0.8662, 0.9743, 0.8757, 0.9647, 0.8282, 0.9243, 0.8282, 0.9314, 0.8315, 0.9338, 0.8315, 0.9278, 0.8088, 0.9169, 0.8184, 0.9074, 0.8184, 0.9074, 0.8088, 0.9169, 0.8566, 0.9074, 0.8662, 0.9169, 0.8662, 0.9169, 0.8566, 0.9074, 0.8088, 0.9743, 0.7993, 0.9647, 0.7993, 0.9647, 0.8088, 0.9743, 0.8467, 0.9243, 0.8374, 0.9243, 0.8374, 0.9278, 0.8434, 0.9278, 0.8517, 0.9549, 0.8588, 0.9549, 0.8553, 0.9516, 0.8493, 0.9516, 0.8282, 0.9671, 0.8374, 0.9671, 0.8374, 0.9635, 0.8315, 0.9635, 0.7993, 0.9265, 0.8088, 0.9169, 0.8088, 0.9169, 0.7993, 0.9265, 0.8161, 0.9549, 0.8232, 0.9549, 0.8256, 0.9516, 0.8196, 0.9516, 0.8279, 0.9838, 0.8184, 0.9838, 0.8184, 0.9838, 0.8279, 0.9838, 0.8588, 0.9549, 0.8588, 0.9457, 0.8553, 0.9457, 0.8553, 0.9516, 0.8757, 0.9551, 0.8757, 0.9647, 0.8757, 0.9647, 0.8757, 0.9551, 0.8467, 0.9314, 0.8467, 0.9243, 0.8434, 0.9278, 0.8434, 0.9338, 0.8282, 0.9599, 0.8282, 0.9671, 0.8315, 0.9635, 0.8315, 0.9575, 0.8161, 0.9457, 0.8161, 0.9549, 0.8196, 0.9516, 0.8196, 0.9457, 0.847, 0.9074, 0.8566, 0.9074, 0.8566, 0.9074, 0.847, 0.9074, 0.8375, 0.9838, 0.8279, 0.9838, 0.8279, 0.9838, 0.8375, 0.9838, 0.7993, 0.936, 0.7993, 0.9265, 0.7993, 0.9265, 0.7993, 0.936, 0.8232, 0.9364, 0.8161, 0.9364, 0.8196, 0.9397, 0.8256, 0.9397, 0.8282, 0.9364, 0.8232, 0.9364, 0.8256, 0.9397, 0.8315, 0.9397, 0.8232, 0.9549, 0.8282, 0.9549, 0.8315, 0.9516, 0.8256, 0.9516, 0.8757, 0.9456, 0.8757, 0.9551, 0.8757, 0.9551, 0.8757, 0.9456, 0.8282, 0.9314, 0.8282, 0.9364, 0.8315, 0.9397, 0.8315, 0.9338, 0.8282, 0.9549, 0.8282, 0.9599, 0.8315, 0.9575, 0.8315, 0.9516, 0.8375, 0.9074, 0.847, 0.9074, 0.847, 0.9074, 0.8375, 0.9074, 0.7993, 0.9456, 0.7993, 0.936, 0.7993, 0.936, 0.7993, 0.9456, 0.847, 0.9838, 0.8375, 0.9838, 0.8375, 0.9838, 0.847, 0.9838, 0.8161, 0.9364, 0.8161, 0.9457, 0.8196, 0.9457, 0.8196, 0.9397, 0.8588, 0.9364, 0.8517, 0.9364, 0.8493, 0.9397, 0.8553, 0.9397, 0.8374, 0.9671, 0.8467, 0.9671, 0.8434, 0.9635, 0.8374, 0.9635, 0.8566, 0.9838, 0.847, 0.9838, 0.847, 0.9838, 0.8566, 0.9838, 0.8757, 0.936, 0.8757, 0.9456, 0.8757, 0.9456, 0.8757, 0.936, 0.8719, 0.98, 0.8604, 0.9914, 0.8566, 0.9838, 0.8662, 0.9743, 0.8833, 0.9341, 0.8833, 0.9456, 0.8757, 0.9456, 0.8757, 0.936, 0.8489, 0.9914, 0.8375, 0.9914, 0.8375, 0.9838, 0.847, 0.9838, 0.7916, 0.9456, 0.7916, 0.9341, 0.7993, 0.936, 0.7993, 0.9456, 0.8375, 0.8997, 0.8489, 0.8997, 0.847, 0.9074, 0.8375, 0.9074, 0.8661, 0.9647, 0.8757, 0.9647, 0.8662, 0.9743, 0.8566, 0.9838, 0.8566, 0.9742, 0.8279, 0.9742, 0.8375, 0.9742, 0.8375, 0.9838, 0.8279, 0.9838, 0.8661, 0.936, 0.8757, 0.936, 0.8757, 0.9456, 0.8661, 0.9456, 0.847, 0.9169, 0.8566, 0.9169, 0.8566, 0.9265, 0.847, 0.9265, 0.8566, 0.9169, 0.8661, 0.9265, 0.8566, 0.9265, 0.8088, 0.9265, 0.8184, 0.9169, 0.8184, 0.9265, 0.8088, 0.9647, 0.8184, 0.9647, 0.8184, 0.9742, 0.8088, 0.9551, 0.8184, 0.9551, 0.8184, 0.9647, 0.8088, 0.9647, 0.847, 0.9742, 0.8566, 0.9742, 0.8566, 0.9838, 0.847, 0.9838, 0.847, 0.9551, 0.8566, 0.9551, 0.8566, 0.9647, 0.847, 0.9647, 0.8661, 0.9551, 0.8757, 0.9551, 0.8757, 0.9647, 0.8661, 0.9647, 0.8566, 0.9551, 0.8661, 0.9551, 0.8661, 0.9647, 0.8566, 0.9647, 0.8661, 0.9456, 0.8757, 0.9456, 0.8757, 0.9551, 0.8661, 0.9551, 0.8375, 0.9742, 0.847, 0.9742, 0.847, 0.9838, 0.8375, 0.9838, 0.847, 0.9647, 0.8566, 0.9647, 0.8566, 0.9742, 0.847, 0.9742, 0.8184, 0.9551, 0.8279, 0.9551, 0.8279, 0.9647, 0.8184, 0.9647, 0.7993, 0.9551, 0.8088, 0.9551, 0.8088, 0.9647, 0.7993, 0.9647, 0.7993, 0.9456, 0.8088, 0.9456, 0.8088, 0.9551, 0.7993, 0.9551, 0.7993, 0.9647, 0.8088, 0.9647, 0.8184, 0.9742, 0.8184, 0.9838, 0.8088, 0.9743, 0.8184, 0.9169, 0.8279, 0.9169, 0.8279, 0.9265, 0.8184, 0.9265, 0.8184, 0.9074, 0.8279, 0.9074, 0.8279, 0.9169, 0.8184, 0.9169, 0.8279, 0.9074, 0.8375, 0.9074, 0.8375, 0.9169, 0.8279, 0.9169, 0.8088, 0.9169, 0.8184, 0.9074, 0.8184, 0.9169, 0.8088, 0.9265, 0.7993, 0.9265, 0.7993, 0.936, 0.8088, 0.936, 0.8088, 0.9456, 0.7993, 0.9456, 0.7993, 0.9265, 0.8088, 0.9265, 0.8088, 0.936, 0.7993, 0.936, 0.8088, 0.9265, 0.8184, 0.9265, 0.8184, 0.936, 0.8088, 0.936, 0.8566, 0.9074, 0.8662, 0.9169, 0.8757, 0.9265, 0.8661, 0.9265, 0.8566, 0.9169, 0.8375, 0.9074, 0.847, 0.9074, 0.847, 0.9169, 0.8375, 0.9169, 0.847, 0.9074, 0.8566, 0.9074, 0.8566, 0.9169, 0.847, 0.9169, 0.847, 0.9265, 0.8566, 0.9265, 0.8566, 0.936, 0.847, 0.936, 0.8566, 0.9265, 0.8661, 0.9265, 0.8661, 0.936, 0.8566, 0.936, 0.8661, 0.9265, 0.8757, 0.9265, 0.8757, 0.936, 0.8661, 0.936, 0.8184, 0.9265, 0.8279, 0.9265, 0.8279, 0.936, 0.8184, 0.936, 0.8184, 0.9742, 0.8279, 0.9742, 0.8279, 0.9838, 0.8184, 0.9838, 0.8184, 0.9647, 0.8279, 0.9647, 0.8279, 0.9742, 0.8184, 0.9742, 0.8566, 0.9647, 0.8661, 0.9647, 0.8566, 0.9742, 0.8184, 0.9838, 0.8088, 0.9743, 0.8088, 0.9743, 0.8184, 0.9838, 0.7993, 0.9647, 0.7993, 0.9551, 0.7993, 0.9551, 0.7993, 0.9647, 0.8467, 0.9549, 0.8517, 0.9549, 0.8493, 0.9516, 0.8434, 0.9516, 0.8517, 0.9364, 0.8467, 0.9364, 0.8434, 0.9397, 0.8493, 0.9397, 0.8662, 0.9743, 0.8566, 0.9838, 0.8566, 0.9838, 0.8662, 0.9743, 0.7993, 0.9551, 0.7993, 0.9456, 0.7993, 0.9456, 0.7993, 0.9551, 0.8184, 0.9074, 0.8279, 0.9074, 0.8279, 0.9074, 0.8184, 0.9074, 0.8588, 0.9457, 0.8588, 0.9364, 0.8553, 0.9397, 0.8553, 0.9457, 0.8374, 0.9243, 0.8282, 0.9243, 0.8315, 0.9278, 0.8374, 0.9278, 0.8279, 0.9074, 0.8375, 0.9074, 0.8375, 0.9074, 0.8279, 0.9074, 0.8757, 0.9265, 0.8757, 0.936, 0.8757, 0.936, 0.8757, 0.9265, 0.8467, 0.9671, 0.8467, 0.9599, 0.8434, 0.9575, 0.8434, 0.9635, 0.3552, 0.4723, 0.01494, 0.4723, 0.01494, 0.4613, 0.3552, 0.4613, 0.3552, 0.4492, 0.3552, 0.4613, 0.01494, 0.4613, 0.01494, 0.4491, 0.3433, 0.6138, 0.3433, 0.6377, 0.352, 0.6315, 0.3551, 0.6138, 0.3433, 0.6138, 0.3552, 0.6138, 0.3521, 0.6315, 0.3433, 0.6377, 0.3551, 0.5977, 0.01492, 0.5976, 0.01492, 0.5849, 0.3551, 0.585, 0.2218, 0.6138, 0.2366, 0.6138, 0.2366, 0.6377, 0.2249, 0.6315, 0.2217, 0.6138, 0.2249, 0.6315, 0.2365, 0.6377, 0.2365, 0.6138, 0.3551, 0.573, 0.01492, 0.5729, 0.01494, 0.4723, 0.3552, 0.4723, 0.2217, 0.5146, 0.2217, 0.6138, 0.2365, 0.6138, 0.2365, 0.5146, 0.2218, 0.5146, 0.2366, 0.5146, 0.2366, 0.6138, 0.2218, 0.6138, 0.3551, 0.6366, 0.01492, 0.6365, 0.01492, 0.5976, 0.3551, 0.5977, 0.3433, 0.5146, 0.3552, 0.5146, 0.3552, 0.6138, 0.3433, 0.6138, 0.3433, 0.5146, 0.3433, 0.6138, 0.3551, 0.6138, 0.3551, 0.5146, 0.3552, 0.4108, 0.3552, 0.4492, 0.01494, 0.4491, 0.01494, 0.4108, 0.2365, 0.5146, 0.2365, 0.6138, 0.3433, 0.6138, 0.3433, 0.5146, 0.2366, 0.5146, 0.3433, 0.5146, 0.3433, 0.6138, 0.2366, 0.6138, 0.3551, 0.585, 0.01492, 0.5849, 0.01492, 0.5729, 0.3551, 0.573, 0.2366, 0.6138, 0.3433, 0.6138, 0.3433, 0.6377, 0.2366, 0.6377, 0.2365, 0.6138, 0.2365, 0.6377, 0.3433, 0.6377, 0.3433, 0.6138, 0.4759, 0.4709, 0.4853, 0.4738, 0.4578, 0.4942, 0.4538, 0.4873, 0.4, 0.4708, 0.3904, 0.4737, 0.391, 0.445, 0.4004, 0.4479, 0.4763, 0.448, 0.4859, 0.4452, 0.4853, 0.4738, 0.4759, 0.4709, 0.4539, 0.4319, 0.4578, 0.4251, 0.4859, 0.4452, 0.4763, 0.448, 0.4539, 0.4319, 0.4225, 0.4316, 0.4185, 0.4246, 0.4578, 0.4251, 0.4225, 0.4316, 0.4004, 0.4479, 0.391, 0.445, 0.4185, 0.4246, 0.4538, 0.4873, 0.4578, 0.4942, 0.4185, 0.4938, 0.4224, 0.4869, 0.4224, 0.4869, 0.4185, 0.4938, 0.3904, 0.4737, 0.4, 0.4708, 0.4763, 0.448, 0.4674, 0.4521, 0.4093, 0.452, 0.4004, 0.4479, 0.4759, 0.4709, 0.4538, 0.4873, 0.4224, 0.4869, 0.4, 0.4708, 0.4004, 0.4479, 0.4225, 0.4316, 0.4539, 0.4319, 0.4763, 0.448, 0.4674, 0.4521, 0.4656, 0.4537, 0.411, 0.4536, 0.4093, 0.452, 0.4004, 0.4479, 0.4093, 0.452, 0.4089, 0.4668, 0.4, 0.4708, 0.4759, 0.4709, 0.467, 0.4668, 0.4674, 0.4521, 0.4763, 0.448, 0.4, 0.4708, 0.4089, 0.4668, 0.467, 0.4668, 0.4759, 0.4709, 0.4107, 0.4652, 0.411, 0.4536, 0.4656, 0.4537, 0.4653, 0.4652, 0.467, 0.4668, 0.4653, 0.4652, 0.4656, 0.4537, 0.4674, 0.4521, 0.4089, 0.4668, 0.4107, 0.4652, 0.4653, 0.4652, 0.467, 0.4668, 0.4093, 0.452, 0.411, 0.4536, 0.4107, 0.4652, 0.4089, 0.4668, 0.826, 0.8997, 0.8375, 0.8997, 0.8375, 0.9074, 0.8279, 0.9074, 0.8719, 0.9111, 0.8833, 0.9227, 0.8757, 0.9265, 0.8662, 0.9169, 0.7916, 0.957, 0.7916, 0.9456, 0.7993, 0.9456, 0.7993, 0.9551, 0.803, 0.9111, 0.8146, 0.8997, 0.8184, 0.9074, 0.8088, 0.9169, 0.8146, 0.9914, 0.803, 0.98, 0.8088, 0.9743, 0.8184, 0.9838, 0.8604, 0.9914, 0.8489, 0.9914, 0.847, 0.9838, 0.8566, 0.9838, 0.803, 0.98, 0.7916, 0.9685, 0.7993, 0.9647, 0.8088, 0.9743, 0.8833, 0.9685, 0.8719, 0.98, 0.8662, 0.9743, 0.8757, 0.9647, 0.8833, 0.9227, 0.8833, 0.9341, 0.8757, 0.936, 0.8757, 0.9265, 0.826, 0.9914, 0.8146, 0.9914, 0.8184, 0.9838, 0.8279, 0.9838, 0.8604, 0.8997, 0.8719, 0.9111, 0.8662, 0.9169, 0.8566, 0.9074, 0.8146, 0.8997, 0.826, 0.8997, 0.8279, 0.9074, 0.8184, 0.9074, 0.8833, 0.957, 0.8833, 0.9685, 0.8757, 0.9647, 0.8757, 0.9551, 0.8553, 0.9516, 0.8493, 0.9516, 0.8434, 0.9516, 0.8434, 0.9575, 0.8434, 0.9635, 0.8374, 0.9635, 0.8315, 0.9635, 0.8315, 0.9575, 0.8315, 0.9516, 0.8256, 0.9516, 0.8196, 0.9516, 0.8196, 0.9457, 0.8196, 0.9397, 0.8256, 0.9397, 0.8315, 0.9397, 0.8315, 0.9338, 0.8315, 0.9278, 0.8374, 0.9278, 0.8434, 0.9278, 0.8434, 0.9338, 0.8434, 0.9397, 0.8493, 0.9397, 0.8553, 0.9397, 0.8553, 0.9457, 0.7916, 0.9227, 0.803, 0.9111, 0.8088, 0.9169, 0.7993, 0.9265, 0.7916, 0.9685, 0.7916, 0.957, 0.7993, 0.9551, 0.7993, 0.9647, 0.8489, 0.8997, 0.8604, 0.8997, 0.8566, 0.9074, 0.847, 0.9074, 0.7916, 0.9341, 0.7916, 0.9227, 0.7993, 0.9265, 0.7993, 0.936, 0.8375, 0.9914, 0.826, 0.9914, 0.8279, 0.9838, 0.8375, 0.9838, 0.8833, 0.9456, 0.8833, 0.957, 0.8757, 0.9551, 0.8757, 0.9456, 0.8662, 0.9169, 0.8757, 0.9265, 0.8757, 0.9265, 0.8662, 0.9169, 0.8467, 0.9364, 0.8467, 0.9314, 0.8434, 0.9338, 0.8434, 0.9397, 0.8467, 0.9599, 0.8467, 0.9549, 0.8434, 0.9516, 0.8434, 0.9575, 0.8757, 0.9647, 0.8662, 0.9743, 0.8662, 0.9743, 0.8757, 0.9647, 0.8282, 0.9243, 0.8282, 0.9314, 0.8315, 0.9338, 0.8315, 0.9278, 0.8088, 0.9169, 0.8184, 0.9074, 0.8184, 0.9074, 0.8088, 0.9169, 0.8566, 0.9074, 0.8662, 0.9169, 0.8662, 0.9169, 0.8566, 0.9074, 0.8088, 0.9743, 0.7993, 0.9647, 0.7993, 0.9647, 0.8088, 0.9743, 0.8467, 0.9243, 0.8374, 0.9243, 0.8374, 0.9278, 0.8434, 0.9278, 0.8517, 0.9549, 0.8588, 0.9549, 0.8553, 0.9516, 0.8493, 0.9516, 0.8282, 0.9671, 0.8374, 0.9671, 0.8374, 0.9635, 0.8315, 0.9635, 0.7993, 0.9265, 0.8088, 0.9169, 0.8088, 0.9169, 0.7993, 0.9265, 0.8161, 0.9549, 0.8232, 0.9549, 0.8256, 0.9516, 0.8196, 0.9516, 0.8279, 0.9838, 0.8184, 0.9838, 0.8184, 0.9838, 0.8279, 0.9838, 0.8588, 0.9549, 0.8588, 0.9457, 0.8553, 0.9457, 0.8553, 0.9516, 0.8757, 0.9551, 0.8757, 0.9647, 0.8757, 0.9647, 0.8757, 0.9551, 0.8467, 0.9314, 0.8467, 0.9243, 0.8434, 0.9278, 0.8434, 0.9338, 0.8282, 0.9599, 0.8282, 0.9671, 0.8315, 0.9635, 0.8315, 0.9575, 0.8161, 0.9457, 0.8161, 0.9549, 0.8196, 0.9516, 0.8196, 0.9457, 0.847, 0.9074, 0.8566, 0.9074, 0.8566, 0.9074, 0.847, 0.9074, 0.8375, 0.9838, 0.8279, 0.9838, 0.8279, 0.9838, 0.8375, 0.9838, 0.7993, 0.936, 0.7993, 0.9265, 0.7993, 0.9265, 0.7993, 0.936, 0.8232, 0.9364, 0.8161, 0.9364, 0.8196, 0.9397, 0.8256, 0.9397, 0.8282, 0.9364, 0.8232, 0.9364, 0.8256, 0.9397, 0.8315, 0.9397, 0.8232, 0.9549, 0.8282, 0.9549, 0.8315, 0.9516, 0.8256, 0.9516, 0.8757, 0.9456, 0.8757, 0.9551, 0.8757, 0.9551, 0.8757, 0.9456, 0.8282, 0.9314, 0.8282, 0.9364, 0.8315, 0.9397, 0.8315, 0.9338, 0.8282, 0.9549, 0.8282, 0.9599, 0.8315, 0.9575, 0.8315, 0.9516, 0.8375, 0.9074, 0.847, 0.9074, 0.847, 0.9074, 0.8375, 0.9074, 0.7993, 0.9456, 0.7993, 0.936, 0.7993, 0.936, 0.7993, 0.9456, 0.847, 0.9838, 0.8375, 0.9838, 0.8375, 0.9838, 0.847, 0.9838, 0.8161, 0.9364, 0.8161, 0.9457, 0.8196, 0.9457, 0.8196, 0.9397, 0.8588, 0.9364, 0.8517, 0.9364, 0.8493, 0.9397, 0.8553, 0.9397, 0.8374, 0.9671, 0.8467, 0.9671, 0.8434, 0.9635, 0.8374, 0.9635, 0.8566, 0.9838, 0.847, 0.9838, 0.847, 0.9838, 0.8566, 0.9838, 0.8757, 0.936, 0.8757, 0.9456, 0.8757, 0.9456, 0.8757, 0.936, 0.8719, 0.98, 0.8604, 0.9914, 0.8566, 0.9838, 0.8662, 0.9743, 0.8833, 0.9341, 0.8833, 0.9456, 0.8757, 0.9456, 0.8757, 0.936, 0.8489, 0.9914, 0.8375, 0.9914, 0.8375, 0.9838, 0.847, 0.9838, 0.7916, 0.9456, 0.7916, 0.9341, 0.7993, 0.936, 0.7993, 0.9456, 0.8375, 0.8997, 0.8489, 0.8997, 0.847, 0.9074, 0.8375, 0.9074, 0.8661, 0.9647, 0.8757, 0.9647, 0.8662, 0.9743, 0.8566, 0.9838, 0.8566, 0.9742, 0.8279, 0.9742, 0.8375, 0.9742, 0.8375, 0.9838, 0.8279, 0.9838, 0.8661, 0.936, 0.8757, 0.936, 0.8757, 0.9456, 0.8661, 0.9456, 0.847, 0.9169, 0.8566, 0.9169, 0.8566, 0.9265, 0.847, 0.9265, 0.8566, 0.9169, 0.8661, 0.9265, 0.8566, 0.9265, 0.8088, 0.9265, 0.8184, 0.9169, 0.8184, 0.9265, 0.8088, 0.9647, 0.8184, 0.9647, 0.8184, 0.9742, 0.8088, 0.9551, 0.8184, 0.9551, 0.8184, 0.9647, 0.8088, 0.9647, 0.847, 0.9742, 0.8566, 0.9742, 0.8566, 0.9838, 0.847, 0.9838, 0.847, 0.9551, 0.8566, 0.9551, 0.8566, 0.9647, 0.847, 0.9647, 0.8661, 0.9551, 0.8757, 0.9551, 0.8757, 0.9647, 0.8661, 0.9647, 0.8566, 0.9551, 0.8661, 0.9551, 0.8661, 0.9647, 0.8566, 0.9647, 0.8661, 0.9456, 0.8757, 0.9456, 0.8757, 0.9551, 0.8661, 0.9551, 0.8375, 0.9742, 0.847, 0.9742, 0.847, 0.9838, 0.8375, 0.9838, 0.847, 0.9647, 0.8566, 0.9647, 0.8566, 0.9742, 0.847, 0.9742, 0.8184, 0.9551, 0.8279, 0.9551, 0.8279, 0.9647, 0.8184, 0.9647, 0.7993, 0.9551, 0.8088, 0.9551, 0.8088, 0.9647, 0.7993, 0.9647, 0.7993, 0.9456, 0.8088, 0.9456, 0.8088, 0.9551, 0.7993, 0.9551, 0.7993, 0.9647, 0.8088, 0.9647, 0.8184, 0.9742, 0.8184, 0.9838, 0.8088, 0.9743, 0.8184, 0.9169, 0.8279, 0.9169, 0.8279, 0.9265, 0.8184, 0.9265, 0.8184, 0.9074, 0.8279, 0.9074, 0.8279, 0.9169, 0.8184, 0.9169, 0.8279, 0.9074, 0.8375, 0.9074, 0.8375, 0.9169, 0.8279, 0.9169, 0.8088, 0.9169, 0.8184, 0.9074, 0.8184, 0.9169, 0.8088, 0.9265, 0.7993, 0.9265, 0.7993, 0.936, 0.8088, 0.936, 0.8088, 0.9456, 0.7993, 0.9456, 0.7993, 0.9265, 0.8088, 0.9265, 0.8088, 0.936, 0.7993, 0.936, 0.8088, 0.9265, 0.8184, 0.9265, 0.8184, 0.936, 0.8088, 0.936, 0.8566, 0.9074, 0.8662, 0.9169, 0.8757, 0.9265, 0.8661, 0.9265, 0.8566, 0.9169, 0.8375, 0.9074, 0.847, 0.9074, 0.847, 0.9169, 0.8375, 0.9169, 0.847, 0.9074, 0.8566, 0.9074, 0.8566, 0.9169, 0.847, 0.9169, 0.847, 0.9265, 0.8566, 0.9265, 0.8566, 0.936, 0.847, 0.936, 0.8566, 0.9265, 0.8661, 0.9265, 0.8661, 0.936, 0.8566, 0.936, 0.8661, 0.9265, 0.8757, 0.9265, 0.8757, 0.936, 0.8661, 0.936, 0.8184, 0.9265, 0.8279, 0.9265, 0.8279, 0.936, 0.8184, 0.936, 0.8184, 0.9742, 0.8279, 0.9742, 0.8279, 0.9838, 0.8184, 0.9838, 0.8184, 0.9647, 0.8279, 0.9647, 0.8279, 0.9742, 0.8184, 0.9742, 0.8566, 0.9647, 0.8661, 0.9647, 0.8566, 0.9742, 0.8184, 0.9838, 0.8088, 0.9743, 0.8088, 0.9743, 0.8184, 0.9838, 0.7993, 0.9647, 0.7993, 0.9551, 0.7993, 0.9551, 0.7993, 0.9647, 0.8467, 0.9549, 0.8517, 0.9549, 0.8493, 0.9516, 0.8434, 0.9516, 0.8517, 0.9364, 0.8467, 0.9364, 0.8434, 0.9397, 0.8493, 0.9397, 0.8662, 0.9743, 0.8566, 0.9838, 0.8566, 0.9838, 0.8662, 0.9743, 0.7993, 0.9551, 0.7993, 0.9456, 0.7993, 0.9456, 0.7993, 0.9551, 0.8184, 0.9074, 0.8279, 0.9074, 0.8279, 0.9074, 0.8184, 0.9074, 0.8588, 0.9457, 0.8588, 0.9364, 0.8553, 0.9397, 0.8553, 0.9457, 0.8374, 0.9243, 0.8282, 0.9243, 0.8315, 0.9278, 0.8374, 0.9278, 0.8279, 0.9074, 0.8375, 0.9074, 0.8375, 0.9074, 0.8279, 0.9074, 0.8757, 0.9265, 0.8757, 0.936, 0.8757, 0.936, 0.8757, 0.9265, 0.8467, 0.9671, 0.8467, 0.9599, 0.8434, 0.9575, 0.8434, 0.9635, 0.826, 0.8997, 0.8375, 0.8997, 0.8375, 0.9074, 0.8279, 0.9074, 0.8719, 0.9111, 0.8833, 0.9227, 0.8757, 0.9265, 0.8662, 0.9169, 0.7916, 0.957, 0.7916, 0.9456, 0.7993, 0.9456, 0.7993, 0.9551, 0.803, 0.9111, 0.8146, 0.8997, 0.8184, 0.9074, 0.8088, 0.9169, 0.8146, 0.9914, 0.803, 0.98, 0.8088, 0.9743, 0.8184, 0.9838, 0.8604, 0.9914, 0.8489, 0.9914, 0.847, 0.9838, 0.8566, 0.9838, 0.803, 0.98, 0.7916, 0.9685, 0.7993, 0.9647, 0.8088, 0.9743, 0.8833, 0.9685, 0.8719, 0.98, 0.8662, 0.9743, 0.8757, 0.9647, 0.8833, 0.9227, 0.8833, 0.9341, 0.8757, 0.936, 0.8757, 0.9265, 0.826, 0.9914, 0.8146, 0.9914, 0.8184, 0.9838, 0.8279, 0.9838, 0.8604, 0.8997, 0.8719, 0.9111, 0.8662, 0.9169, 0.8566, 0.9074, 0.8146, 0.8997, 0.826, 0.8997, 0.8279, 0.9074, 0.8184, 0.9074, 0.8833, 0.957, 0.8833, 0.9685, 0.8757, 0.9647, 0.8757, 0.9551, 0.8553, 0.9516, 0.8493, 0.9516, 0.8434, 0.9516, 0.8434, 0.9575, 0.8434, 0.9635, 0.8374, 0.9635, 0.8315, 0.9635, 0.8315, 0.9575, 0.8315, 0.9516, 0.8256, 0.9516, 0.8196, 0.9516, 0.8196, 0.9457, 0.8196, 0.9397, 0.8256, 0.9397, 0.8315, 0.9397, 0.8315, 0.9338, 0.8315, 0.9278, 0.8374, 0.9278, 0.8434, 0.9278, 0.8434, 0.9338, 0.8434, 0.9397, 0.8493, 0.9397, 0.8553, 0.9397, 0.8553, 0.9457, 0.7916, 0.9227, 0.803, 0.9111, 0.8088, 0.9169, 0.7993, 0.9265, 0.7916, 0.9685, 0.7916, 0.957, 0.7993, 0.9551, 0.7993, 0.9647, 0.8489, 0.8997, 0.8604, 0.8997, 0.8566, 0.9074, 0.847, 0.9074, 0.7916, 0.9341, 0.7916, 0.9227, 0.7993, 0.9265, 0.7993, 0.936, 0.8375, 0.9914, 0.826, 0.9914, 0.8279, 0.9838, 0.8375, 0.9838, 0.8833, 0.9456, 0.8833, 0.957, 0.8757, 0.9551, 0.8757, 0.9456, 0.8662, 0.9169, 0.8757, 0.9265, 0.8757, 0.9265, 0.8662, 0.9169, 0.8467, 0.9364, 0.8467, 0.9314, 0.8434, 0.9338, 0.8434, 0.9397, 0.8467, 0.9599, 0.8467, 0.9549, 0.8434, 0.9516, 0.8434, 0.9575, 0.8757, 0.9647, 0.8662, 0.9743, 0.8662, 0.9743, 0.8757, 0.9647, 0.8282, 0.9243, 0.8282, 0.9314, 0.8315, 0.9338, 0.8315, 0.9278, 0.8088, 0.9169, 0.8184, 0.9074, 0.8184, 0.9074, 0.8088, 0.9169, 0.8566, 0.9074, 0.8662, 0.9169, 0.8662, 0.9169, 0.8566, 0.9074, 0.8088, 0.9743, 0.7993, 0.9647, 0.7993, 0.9647, 0.8088, 0.9743, 0.8467, 0.9243, 0.8374, 0.9243, 0.8374, 0.9278, 0.8434, 0.9278, 0.8517, 0.9549, 0.8588, 0.9549, 0.8553, 0.9516, 0.8493, 0.9516, 0.8282, 0.9671, 0.8374, 0.9671, 0.8374, 0.9635, 0.8315, 0.9635, 0.7993, 0.9265, 0.8088, 0.9169, 0.8088, 0.9169, 0.7993, 0.9265, 0.8161, 0.9549, 0.8232, 0.9549, 0.8256, 0.9516, 0.8196, 0.9516, 0.8279, 0.9838, 0.8184, 0.9838, 0.8184, 0.9838, 0.8279, 0.9838, 0.8588, 0.9549, 0.8588, 0.9457, 0.8553, 0.9457, 0.8553, 0.9516, 0.8757, 0.9551, 0.8757, 0.9647, 0.8757, 0.9647, 0.8757, 0.9551, 0.8467, 0.9314, 0.8467, 0.9243, 0.8434, 0.9278, 0.8434, 0.9338, 0.8282, 0.9599, 0.8282, 0.9671, 0.8315, 0.9635, 0.8315, 0.9575, 0.8161, 0.9457, 0.8161, 0.9549, 0.8196, 0.9516, 0.8196, 0.9457, 0.847, 0.9074, 0.8566, 0.9074, 0.8566, 0.9074, 0.847, 0.9074, 0.8375, 0.9838, 0.8279, 0.9838, 0.8279, 0.9838, 0.8375, 0.9838, 0.7993, 0.936, 0.7993, 0.9265, 0.7993, 0.9265, 0.7993, 0.936, 0.8232, 0.9364, 0.8161, 0.9364, 0.8196, 0.9397, 0.8256, 0.9397, 0.8282, 0.9364, 0.8232, 0.9364, 0.8256, 0.9397, 0.8315, 0.9397, 0.8232, 0.9549, 0.8282, 0.9549, 0.8315, 0.9516, 0.8256, 0.9516, 0.8757, 0.9456, 0.8757, 0.9551, 0.8757, 0.9551, 0.8757, 0.9456, 0.8282, 0.9314, 0.8282, 0.9364, 0.8315, 0.9397, 0.8315, 0.9338, 0.8282, 0.9549, 0.8282, 0.9599, 0.8315, 0.9575, 0.8315, 0.9516, 0.8375, 0.9074, 0.847, 0.9074, 0.847, 0.9074, 0.8375, 0.9074, 0.7993, 0.9456, 0.7993, 0.936, 0.7993, 0.936, 0.7993, 0.9456, 0.847, 0.9838, 0.8375, 0.9838, 0.8375, 0.9838, 0.847, 0.9838, 0.8161, 0.9364, 0.8161, 0.9457, 0.8196, 0.9457, 0.8196, 0.9397, 0.8588, 0.9364, 0.8517, 0.9364, 0.8493, 0.9397, 0.8553, 0.9397, 0.8374, 0.9671, 0.8467, 0.9671, 0.8434, 0.9635, 0.8374, 0.9635, 0.8566, 0.9838, 0.847, 0.9838, 0.847, 0.9838, 0.8566, 0.9838, 0.8757, 0.936, 0.8757, 0.9456, 0.8757, 0.9456, 0.8757, 0.936, 0.8719, 0.98, 0.8604, 0.9914, 0.8566, 0.9838, 0.8662, 0.9743, 0.8833, 0.9341, 0.8833, 0.9456, 0.8757, 0.9456, 0.8757, 0.936, 0.8489, 0.9914, 0.8375, 0.9914, 0.8375, 0.9838, 0.847, 0.9838, 0.7916, 0.9456, 0.7916, 0.9341, 0.7993, 0.936, 0.7993, 0.9456, 0.8375, 0.8997, 0.8489, 0.8997, 0.847, 0.9074, 0.8375, 0.9074, 0.8661, 0.9647, 0.8757, 0.9647, 0.8662, 0.9743, 0.8566, 0.9838, 0.8566, 0.9742, 0.8279, 0.9742, 0.8375, 0.9742, 0.8375, 0.9838, 0.8279, 0.9838, 0.8661, 0.936, 0.8757, 0.936, 0.8757, 0.9456, 0.8661, 0.9456, 0.847, 0.9169, 0.8566, 0.9169, 0.8566, 0.9265, 0.847, 0.9265, 0.8566, 0.9169, 0.8661, 0.9265, 0.8566, 0.9265, 0.8088, 0.9265, 0.8184, 0.9169, 0.8184, 0.9265, 0.8088, 0.9647, 0.8184, 0.9647, 0.8184, 0.9742, 0.8088, 0.9551, 0.8184, 0.9551, 0.8184, 0.9647, 0.8088, 0.9647, 0.847, 0.9742, 0.8566, 0.9742, 0.8566, 0.9838, 0.847, 0.9838, 0.847, 0.9551, 0.8566, 0.9551, 0.8566, 0.9647, 0.847, 0.9647, 0.8661, 0.9551, 0.8757, 0.9551, 0.8757, 0.9647, 0.8661, 0.9647, 0.8566, 0.9551, 0.8661, 0.9551, 0.8661, 0.9647, 0.8566, 0.9647, 0.8661, 0.9456, 0.8757, 0.9456, 0.8757, 0.9551, 0.8661, 0.9551, 0.8375, 0.9742, 0.847, 0.9742, 0.847, 0.9838, 0.8375, 0.9838, 0.847, 0.9647, 0.8566, 0.9647, 0.8566, 0.9742, 0.847, 0.9742, 0.8184, 0.9551, 0.8279, 0.9551, 0.8279, 0.9647, 0.8184, 0.9647, 0.7993, 0.9551, 0.8088, 0.9551, 0.8088, 0.9647, 0.7993, 0.9647, 0.7993, 0.9456, 0.8088, 0.9456, 0.8088, 0.9551, 0.7993, 0.9551, 0.7993, 0.9647, 0.8088, 0.9647, 0.8184, 0.9742, 0.8184, 0.9838, 0.8088, 0.9743, 0.8184, 0.9169, 0.8279, 0.9169, 0.8279, 0.9265, 0.8184, 0.9265, 0.8184, 0.9074, 0.8279, 0.9074, 0.8279, 0.9169, 0.8184, 0.9169, 0.8279, 0.9074, 0.8375, 0.9074, 0.8375, 0.9169, 0.8279, 0.9169, 0.8088, 0.9169, 0.8184, 0.9074, 0.8184, 0.9169, 0.8088, 0.9265, 0.7993, 0.9265, 0.7993, 0.936, 0.8088, 0.936, 0.8088, 0.9456, 0.7993, 0.9456, 0.7993, 0.9265, 0.8088, 0.9265, 0.8088, 0.936, 0.7993, 0.936, 0.8088, 0.9265, 0.8184, 0.9265, 0.8184, 0.936, 0.8088, 0.936, 0.8566, 0.9074, 0.8662, 0.9169, 0.8757, 0.9265, 0.8661, 0.9265, 0.8566, 0.9169, 0.8375, 0.9074, 0.847, 0.9074, 0.847, 0.9169, 0.8375, 0.9169, 0.847, 0.9074, 0.8566, 0.9074, 0.8566, 0.9169, 0.847, 0.9169, 0.847, 0.9265, 0.8566, 0.9265, 0.8566, 0.936, 0.847, 0.936, 0.8566, 0.9265, 0.8661, 0.9265, 0.8661, 0.936, 0.8566, 0.936, 0.8661, 0.9265, 0.8757, 0.9265, 0.8757, 0.936, 0.8661, 0.936, 0.8184, 0.9265, 0.8279, 0.9265, 0.8279, 0.936, 0.8184, 0.936, 0.8184, 0.9742, 0.8279, 0.9742, 0.8279, 0.9838, 0.8184, 0.9838, 0.8184, 0.9647, 0.8279, 0.9647, 0.8279, 0.9742, 0.8184, 0.9742, 0.8566, 0.9647, 0.8661, 0.9647, 0.8566, 0.9742, 0.8184, 0.9838, 0.8088, 0.9743, 0.8088, 0.9743, 0.8184, 0.9838, 0.7993, 0.9647, 0.7993, 0.9551, 0.7993, 0.9551, 0.7993, 0.9647, 0.8467, 0.9549, 0.8517, 0.9549, 0.8493, 0.9516, 0.8434, 0.9516, 0.8517, 0.9364, 0.8467, 0.9364, 0.8434, 0.9397, 0.8493, 0.9397, 0.8662, 0.9743, 0.8566, 0.9838, 0.8566, 0.9838, 0.8662, 0.9743, 0.7993, 0.9551, 0.7993, 0.9456, 0.7993, 0.9456, 0.7993, 0.9551, 0.8184, 0.9074, 0.8279, 0.9074, 0.8279, 0.9074, 0.8184, 0.9074, 0.8588, 0.9457, 0.8588, 0.9364, 0.8553, 0.9397, 0.8553, 0.9457, 0.8374, 0.9243, 0.8282, 0.9243, 0.8315, 0.9278, 0.8374, 0.9278, 0.8279, 0.9074, 0.8375, 0.9074, 0.8375, 0.9074, 0.8279, 0.9074, 0.8757, 0.9265, 0.8757, 0.936, 0.8757, 0.936, 0.8757, 0.9265, 0.8467, 0.9671, 0.8467, 0.9599, 0.8434, 0.9575, 0.8434, 0.9635, 0.826, 0.8997, 0.8375, 0.8997, 0.8375, 0.9074, 0.8279, 0.9074, 0.8719, 0.9111, 0.8833, 0.9227, 0.8757, 0.9265, 0.8662, 0.9169, 0.7916, 0.957, 0.7916, 0.9456, 0.7993, 0.9456, 0.7993, 0.9551, 0.803, 0.9111, 0.8146, 0.8997, 0.8184, 0.9074, 0.8088, 0.9169, 0.8146, 0.9914, 0.803, 0.98, 0.8088, 0.9743, 0.8184, 0.9838, 0.8604, 0.9914, 0.8489, 0.9914, 0.847, 0.9838, 0.8566, 0.9838, 0.803, 0.98, 0.7916, 0.9685, 0.7993, 0.9647, 0.8088, 0.9743, 0.8833, 0.9685, 0.8719, 0.98, 0.8662, 0.9743, 0.8757, 0.9647, 0.8833, 0.9227, 0.8833, 0.9341, 0.8757, 0.936, 0.8757, 0.9265, 0.826, 0.9914, 0.8146, 0.9914, 0.8184, 0.9838, 0.8279, 0.9838, 0.8604, 0.8997, 0.8719, 0.9111, 0.8662, 0.9169, 0.8566, 0.9074, 0.8146, 0.8997, 0.826, 0.8997, 0.8279, 0.9074, 0.8184, 0.9074, 0.8833, 0.957, 0.8833, 0.9685, 0.8757, 0.9647, 0.8757, 0.9551, 0.8553, 0.9516, 0.8493, 0.9516, 0.8434, 0.9516, 0.8434, 0.9575, 0.8434, 0.9635, 0.8374, 0.9635, 0.8315, 0.9635, 0.8315, 0.9575, 0.8315, 0.9516, 0.8256, 0.9516, 0.8196, 0.9516, 0.8196, 0.9457, 0.8196, 0.9397, 0.8256, 0.9397, 0.8315, 0.9397, 0.8315, 0.9338, 0.8315, 0.9278, 0.8374, 0.9278, 0.8434, 0.9278, 0.8434, 0.9338, 0.8434, 0.9397, 0.8493, 0.9397, 0.8553, 0.9397, 0.8553, 0.9457, 0.7916, 0.9227, 0.803, 0.9111, 0.8088, 0.9169, 0.7993, 0.9265, 0.7916, 0.9685, 0.7916, 0.957, 0.7993, 0.9551, 0.7993, 0.9647, 0.8489, 0.8997, 0.8604, 0.8997, 0.8566, 0.9074, 0.847, 0.9074, 0.7916, 0.9341, 0.7916, 0.9227, 0.7993, 0.9265, 0.7993, 0.936, 0.8375, 0.9914, 0.826, 0.9914, 0.8279, 0.9838, 0.8375, 0.9838, 0.8833, 0.9456, 0.8833, 0.957, 0.8757, 0.9551, 0.8757, 0.9456, 0.8662, 0.9169, 0.8757, 0.9265, 0.8757, 0.9265, 0.8662, 0.9169, 0.8467, 0.9364, 0.8467, 0.9314, 0.8434, 0.9338, 0.8434, 0.9397, 0.8467, 0.9599, 0.8467, 0.9549, 0.8434, 0.9516, 0.8434, 0.9575, 0.8757, 0.9647, 0.8662, 0.9743, 0.8662, 0.9743, 0.8757, 0.9647, 0.8282, 0.9243, 0.8282, 0.9314, 0.8315, 0.9338, 0.8315, 0.9278, 0.8088, 0.9169, 0.8184, 0.9074, 0.8184, 0.9074, 0.8088, 0.9169, 0.8566, 0.9074, 0.8662, 0.9169, 0.8662, 0.9169, 0.8566, 0.9074, 0.8088, 0.9743, 0.7993, 0.9647, 0.7993, 0.9647, 0.8088, 0.9743, 0.8467, 0.9243, 0.8374, 0.9243, 0.8374, 0.9278, 0.8434, 0.9278, 0.8517, 0.9549, 0.8588, 0.9549, 0.8553, 0.9516, 0.8493, 0.9516, 0.8282, 0.9671, 0.8374, 0.9671, 0.8374, 0.9635, 0.8315, 0.9635, 0.7993, 0.9265, 0.8088, 0.9169, 0.8088, 0.9169, 0.7993, 0.9265, 0.8161, 0.9549, 0.8232, 0.9549, 0.8256, 0.9516, 0.8196, 0.9516, 0.8279, 0.9838, 0.8184, 0.9838, 0.8184, 0.9838, 0.8279, 0.9838, 0.8588, 0.9549, 0.8588, 0.9457, 0.8553, 0.9457, 0.8553, 0.9516, 0.8757, 0.9551, 0.8757, 0.9647, 0.8757, 0.9647, 0.8757, 0.9551, 0.8467, 0.9314, 0.8467, 0.9243, 0.8434, 0.9278, 0.8434, 0.9338, 0.8282, 0.9599, 0.8282, 0.9671, 0.8315, 0.9635, 0.8315, 0.9575, 0.8161, 0.9457, 0.8161, 0.9549, 0.8196, 0.9516, 0.8196, 0.9457, 0.847, 0.9074, 0.8566, 0.9074, 0.8566, 0.9074, 0.847, 0.9074, 0.8375, 0.9838, 0.8279, 0.9838, 0.8279, 0.9838, 0.8375, 0.9838, 0.7993, 0.936, 0.7993, 0.9265, 0.7993, 0.9265, 0.7993, 0.936, 0.8232, 0.9364, 0.8161, 0.9364, 0.8196, 0.9397, 0.8256, 0.9397, 0.8282, 0.9364, 0.8232, 0.9364, 0.8256, 0.9397, 0.8315, 0.9397, 0.8232, 0.9549, 0.8282, 0.9549, 0.8315, 0.9516, 0.8256, 0.9516, 0.8757, 0.9456, 0.8757, 0.9551, 0.8757, 0.9551, 0.8757, 0.9456, 0.8282, 0.9314, 0.8282, 0.9364, 0.8315, 0.9397, 0.8315, 0.9338, 0.8282, 0.9549, 0.8282, 0.9599, 0.8315, 0.9575, 0.8315, 0.9516, 0.8375, 0.9074, 0.847, 0.9074, 0.847, 0.9074, 0.8375, 0.9074, 0.7993, 0.9456, 0.7993, 0.936, 0.7993, 0.936, 0.7993, 0.9456, 0.847, 0.9838, 0.8375, 0.9838, 0.8375, 0.9838, 0.847, 0.9838, 0.8161, 0.9364, 0.8161, 0.9457, 0.8196, 0.9457, 0.8196, 0.9397, 0.8588, 0.9364, 0.8517, 0.9364, 0.8493, 0.9397, 0.8553, 0.9397, 0.8374, 0.9671, 0.8467, 0.9671, 0.8434, 0.9635, 0.8374, 0.9635, 0.8566, 0.9838, 0.847, 0.9838, 0.847, 0.9838, 0.8566, 0.9838, 0.8757, 0.936, 0.8757, 0.9456, 0.8757, 0.9456, 0.8757, 0.936, 0.8719, 0.98, 0.8604, 0.9914, 0.8566, 0.9838, 0.8662, 0.9743, 0.8833, 0.9341, 0.8833, 0.9456, 0.8757, 0.9456, 0.8757, 0.936, 0.8489, 0.9914, 0.8375, 0.9914, 0.8375, 0.9838, 0.847, 0.9838, 0.7916, 0.9456, 0.7916, 0.9341, 0.7993, 0.936, 0.7993, 0.9456, 0.8375, 0.8997, 0.8489, 0.8997, 0.847, 0.9074, 0.8375, 0.9074, 0.8661, 0.9647, 0.8757, 0.9647, 0.8662, 0.9743, 0.8566, 0.9838, 0.8566, 0.9742, 0.8279, 0.9742, 0.8375, 0.9742, 0.8375, 0.9838, 0.8279, 0.9838, 0.8661, 0.936, 0.8757, 0.936, 0.8757, 0.9456, 0.8661, 0.9456, 0.847, 0.9169, 0.8566, 0.9169, 0.8566, 0.9265, 0.847, 0.9265, 0.8566, 0.9169, 0.8661, 0.9265, 0.8566, 0.9265, 0.8088, 0.9265, 0.8184, 0.9169, 0.8184, 0.9265, 0.8088, 0.9647, 0.8184, 0.9647, 0.8184, 0.9742, 0.8088, 0.9551, 0.8184, 0.9551, 0.8184, 0.9647, 0.8088, 0.9647, 0.847, 0.9742, 0.8566, 0.9742, 0.8566, 0.9838, 0.847, 0.9838, 0.847, 0.9551, 0.8566, 0.9551, 0.8566, 0.9647, 0.847, 0.9647, 0.8661, 0.9551, 0.8757, 0.9551, 0.8757, 0.9647, 0.8661, 0.9647, 0.8566, 0.9551, 0.8661, 0.9551, 0.8661, 0.9647, 0.8566, 0.9647, 0.8661, 0.9456, 0.8757, 0.9456, 0.8757, 0.9551, 0.8661, 0.9551, 0.8375, 0.9742, 0.847, 0.9742, 0.847, 0.9838, 0.8375, 0.9838, 0.847, 0.9647, 0.8566, 0.9647, 0.8566, 0.9742, 0.847, 0.9742, 0.8184, 0.9551, 0.8279, 0.9551, 0.8279, 0.9647, 0.8184, 0.9647, 0.7993, 0.9551, 0.8088, 0.9551, 0.8088, 0.9647, 0.7993, 0.9647, 0.7993, 0.9456, 0.8088, 0.9456, 0.8088, 0.9551, 0.7993, 0.9551, 0.7993, 0.9647, 0.8088, 0.9647, 0.8184, 0.9742, 0.8184, 0.9838, 0.8088, 0.9743, 0.8184, 0.9169, 0.8279, 0.9169, 0.8279, 0.9265, 0.8184, 0.9265, 0.8184, 0.9074, 0.8279, 0.9074, 0.8279, 0.9169, 0.8184, 0.9169, 0.8279, 0.9074, 0.8375, 0.9074, 0.8375, 0.9169, 0.8279, 0.9169, 0.8088, 0.9169, 0.8184, 0.9074, 0.8184, 0.9169, 0.8088, 0.9265, 0.7993, 0.9265, 0.7993, 0.936, 0.8088, 0.936, 0.8088, 0.9456, 0.7993, 0.9456, 0.7993, 0.9265, 0.8088, 0.9265, 0.8088, 0.936, 0.7993, 0.936, 0.8088, 0.9265, 0.8184, 0.9265, 0.8184, 0.936, 0.8088, 0.936, 0.8566, 0.9074, 0.8662, 0.9169, 0.8757, 0.9265, 0.8661, 0.9265, 0.8566, 0.9169, 0.8375, 0.9074, 0.847, 0.9074, 0.847, 0.9169, 0.8375, 0.9169, 0.847, 0.9074, 0.8566, 0.9074, 0.8566, 0.9169, 0.847, 0.9169, 0.847, 0.9265, 0.8566, 0.9265, 0.8566, 0.936, 0.847, 0.936, 0.8566, 0.9265, 0.8661, 0.9265, 0.8661, 0.936, 0.8566, 0.936, 0.8661, 0.9265, 0.8757, 0.9265, 0.8757, 0.936, 0.8661, 0.936, 0.8184, 0.9265, 0.8279, 0.9265, 0.8279, 0.936, 0.8184, 0.936, 0.8184, 0.9742, 0.8279, 0.9742, 0.8279, 0.9838, 0.8184, 0.9838, 0.8184, 0.9647, 0.8279, 0.9647, 0.8279, 0.9742, 0.8184, 0.9742, 0.8566, 0.9647, 0.8661, 0.9647, 0.8566, 0.9742, 0.8184, 0.9838, 0.8088, 0.9743, 0.8088, 0.9743, 0.8184, 0.9838, 0.7993, 0.9647, 0.7993, 0.9551, 0.7993, 0.9551, 0.7993, 0.9647, 0.8467, 0.9549, 0.8517, 0.9549, 0.8493, 0.9516, 0.8434, 0.9516, 0.8517, 0.9364, 0.8467, 0.9364, 0.8434, 0.9397, 0.8493, 0.9397, 0.8662, 0.9743, 0.8566, 0.9838, 0.8566, 0.9838, 0.8662, 0.9743, 0.7993, 0.9551, 0.7993, 0.9456, 0.7993, 0.9456, 0.7993, 0.9551, 0.8184, 0.9074, 0.8279, 0.9074, 0.8279, 0.9074, 0.8184, 0.9074, 0.8588, 0.9457, 0.8588, 0.9364, 0.8553, 0.9397, 0.8553, 0.9457, 0.8374, 0.9243, 0.8282, 0.9243, 0.8315, 0.9278, 0.8374, 0.9278, 0.8279, 0.9074, 0.8375, 0.9074, 0.8375, 0.9074, 0.8279, 0.9074, 0.8757, 0.9265, 0.8757, 0.936, 0.8757, 0.936, 0.8757, 0.9265, 0.8467, 0.9671, 0.8467, 0.9599, 0.8434, 0.9575, 0.8434, 0.9635, 0.826, 0.8997, 0.8375, 0.8997, 0.8375, 0.9074, 0.8279, 0.9074, 0.8719, 0.9111, 0.8833, 0.9227, 0.8757, 0.9265, 0.8662, 0.9169, 0.7916, 0.957, 0.7916, 0.9456, 0.7993, 0.9456, 0.7993, 0.9551, 0.803, 0.9111, 0.8146, 0.8997, 0.8184, 0.9074, 0.8088, 0.9169, 0.8146, 0.9914, 0.803, 0.98, 0.8088, 0.9743, 0.8184, 0.9838, 0.8604, 0.9914, 0.8489, 0.9914, 0.847, 0.9838, 0.8566, 0.9838, 0.803, 0.98, 0.7916, 0.9685, 0.7993, 0.9647, 0.8088, 0.9743, 0.8833, 0.9685, 0.8719, 0.98, 0.8662, 0.9743, 0.8757, 0.9647, 0.8833, 0.9227, 0.8833, 0.9341, 0.8757, 0.936, 0.8757, 0.9265, 0.826, 0.9914, 0.8146, 0.9914, 0.8184, 0.9838, 0.8279, 0.9838, 0.8604, 0.8997, 0.8719, 0.9111, 0.8662, 0.9169, 0.8566, 0.9074, 0.8146, 0.8997, 0.826, 0.8997, 0.8279, 0.9074, 0.8184, 0.9074, 0.8833, 0.957, 0.8833, 0.9685, 0.8757, 0.9647, 0.8757, 0.9551, 0.8553, 0.9516, 0.8493, 0.9516, 0.8434, 0.9516, 0.8434, 0.9575, 0.8434, 0.9635, 0.8374, 0.9635, 0.8315, 0.9635, 0.8315, 0.9575, 0.8315, 0.9516, 0.8256, 0.9516, 0.8196, 0.9516, 0.8196, 0.9457, 0.8196, 0.9397, 0.8256, 0.9397, 0.8315, 0.9397, 0.8315, 0.9338, 0.8315, 0.9278, 0.8374, 0.9278, 0.8434, 0.9278, 0.8434, 0.9338, 0.8434, 0.9397, 0.8493, 0.9397, 0.8553, 0.9397, 0.8553, 0.9457, 0.7916, 0.9227, 0.803, 0.9111, 0.8088, 0.9169, 0.7993, 0.9265, 0.7916, 0.9685, 0.7916, 0.957, 0.7993, 0.9551, 0.7993, 0.9647, 0.8489, 0.8997, 0.8604, 0.8997, 0.8566, 0.9074, 0.847, 0.9074, 0.7916, 0.9341, 0.7916, 0.9227, 0.7993, 0.9265, 0.7993, 0.936, 0.8375, 0.9914, 0.826, 0.9914, 0.8279, 0.9838, 0.8375, 0.9838, 0.8833, 0.9456, 0.8833, 0.957, 0.8757, 0.9551, 0.8757, 0.9456, 0.8662, 0.9169, 0.8757, 0.9265, 0.8757, 0.9265, 0.8662, 0.9169, 0.8467, 0.9364, 0.8467, 0.9314, 0.8434, 0.9338, 0.8434, 0.9397, 0.8467, 0.9599, 0.8467, 0.9549, 0.8434, 0.9516, 0.8434, 0.9575, 0.8757, 0.9647, 0.8662, 0.9743, 0.8662, 0.9743, 0.8757, 0.9647, 0.8282, 0.9243, 0.8282, 0.9314, 0.8315, 0.9338, 0.8315, 0.9278, 0.8088, 0.9169, 0.8184, 0.9074, 0.8184, 0.9074, 0.8088, 0.9169, 0.8566, 0.9074, 0.8662, 0.9169, 0.8662, 0.9169, 0.8566, 0.9074, 0.8088, 0.9743, 0.7993, 0.9647, 0.7993, 0.9647, 0.8088, 0.9743, 0.8467, 0.9243, 0.8374, 0.9243, 0.8374, 0.9278, 0.8434, 0.9278, 0.8517, 0.9549, 0.8588, 0.9549, 0.8553, 0.9516, 0.8493, 0.9516, 0.8282, 0.9671, 0.8374, 0.9671, 0.8374, 0.9635, 0.8315, 0.9635, 0.7993, 0.9265, 0.8088, 0.9169, 0.8088, 0.9169, 0.7993, 0.9265, 0.8161, 0.9549, 0.8232, 0.9549, 0.8256, 0.9516, 0.8196, 0.9516, 0.8279, 0.9838, 0.8184, 0.9838, 0.8184, 0.9838, 0.8279, 0.9838, 0.8588, 0.9549, 0.8588, 0.9457, 0.8553, 0.9457, 0.8553, 0.9516, 0.8757, 0.9551, 0.8757, 0.9647, 0.8757, 0.9647, 0.8757, 0.9551, 0.8467, 0.9314, 0.8467, 0.9243, 0.8434, 0.9278, 0.8434, 0.9338, 0.8282, 0.9599, 0.8282, 0.9671, 0.8315, 0.9635, 0.8315, 0.9575, 0.8161, 0.9457, 0.8161, 0.9549, 0.8196, 0.9516, 0.8196, 0.9457, 0.847, 0.9074, 0.8566, 0.9074, 0.8566, 0.9074, 0.847, 0.9074, 0.8375, 0.9838, 0.8279, 0.9838, 0.8279, 0.9838, 0.8375, 0.9838, 0.7993, 0.936, 0.7993, 0.9265, 0.7993, 0.9265, 0.7993, 0.936, 0.8232, 0.9364, 0.8161, 0.9364, 0.8196, 0.9397, 0.8256, 0.9397, 0.8282, 0.9364, 0.8232, 0.9364, 0.8256, 0.9397, 0.8315, 0.9397, 0.8232, 0.9549, 0.8282, 0.9549, 0.8315, 0.9516, 0.8256, 0.9516, 0.8757, 0.9456, 0.8757, 0.9551, 0.8757, 0.9551, 0.8757, 0.9456, 0.8282, 0.9314, 0.8282, 0.9364, 0.8315, 0.9397, 0.8315, 0.9338, 0.8282, 0.9549, 0.8282, 0.9599, 0.8315, 0.9575, 0.8315, 0.9516, 0.8375, 0.9074, 0.847, 0.9074, 0.847, 0.9074, 0.8375, 0.9074, 0.7993, 0.9456, 0.7993, 0.936, 0.7993, 0.936, 0.7993, 0.9456, 0.847, 0.9838, 0.8375, 0.9838, 0.8375, 0.9838, 0.847, 0.9838, 0.8161, 0.9364, 0.8161, 0.9457, 0.8196, 0.9457, 0.8196, 0.9397, 0.8588, 0.9364, 0.8517, 0.9364, 0.8493, 0.9397, 0.8553, 0.9397, 0.8374, 0.9671, 0.8467, 0.9671, 0.8434, 0.9635, 0.8374, 0.9635, 0.8566, 0.9838, 0.847, 0.9838, 0.847, 0.9838, 0.8566, 0.9838, 0.8757, 0.936, 0.8757, 0.9456, 0.8757, 0.9456, 0.8757, 0.936, 0.8719, 0.98, 0.8604, 0.9914, 0.8566, 0.9838, 0.8662, 0.9743, 0.8833, 0.9341, 0.8833, 0.9456, 0.8757, 0.9456, 0.8757, 0.936, 0.8489, 0.9914, 0.8375, 0.9914, 0.8375, 0.9838, 0.847, 0.9838, 0.7916, 0.9456, 0.7916, 0.9341, 0.7993, 0.936, 0.7993, 0.9456, 0.8375, 0.8997, 0.8489, 0.8997, 0.847, 0.9074, 0.8375, 0.9074, 0.8661, 0.9647, 0.8757, 0.9647, 0.8662, 0.9743, 0.8566, 0.9838, 0.8566, 0.9742, 0.8279, 0.9742, 0.8375, 0.9742, 0.8375, 0.9838, 0.8279, 0.9838, 0.8661, 0.936, 0.8757, 0.936, 0.8757, 0.9456, 0.8661, 0.9456, 0.847, 0.9169, 0.8566, 0.9169, 0.8566, 0.9265, 0.847, 0.9265, 0.8566, 0.9169, 0.8661, 0.9265, 0.8566, 0.9265, 0.8088, 0.9265, 0.8184, 0.9169, 0.8184, 0.9265, 0.8088, 0.9647, 0.8184, 0.9647, 0.8184, 0.9742, 0.8088, 0.9551, 0.8184, 0.9551, 0.8184, 0.9647, 0.8088, 0.9647, 0.847, 0.9742, 0.8566, 0.9742, 0.8566, 0.9838, 0.847, 0.9838, 0.847, 0.9551, 0.8566, 0.9551, 0.8566, 0.9647, 0.847, 0.9647, 0.8661, 0.9551, 0.8757, 0.9551, 0.8757, 0.9647, 0.8661, 0.9647, 0.8566, 0.9551, 0.8661, 0.9551, 0.8661, 0.9647, 0.8566, 0.9647, 0.8661, 0.9456, 0.8757, 0.9456, 0.8757, 0.9551, 0.8661, 0.9551, 0.8375, 0.9742, 0.847, 0.9742, 0.847, 0.9838, 0.8375, 0.9838, 0.847, 0.9647, 0.8566, 0.9647, 0.8566, 0.9742, 0.847, 0.9742, 0.8184, 0.9551, 0.8279, 0.9551, 0.8279, 0.9647, 0.8184, 0.9647, 0.7993, 0.9551, 0.8088, 0.9551, 0.8088, 0.9647, 0.7993, 0.9647, 0.7993, 0.9456, 0.8088, 0.9456, 0.8088, 0.9551, 0.7993, 0.9551, 0.7993, 0.9647, 0.8088, 0.9647, 0.8184, 0.9742, 0.8184, 0.9838, 0.8088, 0.9743, 0.8184, 0.9169, 0.8279, 0.9169, 0.8279, 0.9265, 0.8184, 0.9265, 0.8184, 0.9074, 0.8279, 0.9074, 0.8279, 0.9169, 0.8184, 0.9169, 0.8279, 0.9074, 0.8375, 0.9074, 0.8375, 0.9169, 0.8279, 0.9169, 0.8088, 0.9169, 0.8184, 0.9074, 0.8184, 0.9169, 0.8088, 0.9265, 0.7993, 0.9265, 0.7993, 0.936, 0.8088, 0.936, 0.8088, 0.9456, 0.7993, 0.9456, 0.7993, 0.9265, 0.8088, 0.9265, 0.8088, 0.936, 0.7993, 0.936, 0.8088, 0.9265, 0.8184, 0.9265, 0.8184, 0.936, 0.8088, 0.936, 0.8566, 0.9074, 0.8662, 0.9169, 0.8757, 0.9265, 0.8661, 0.9265, 0.8566, 0.9169, 0.8375, 0.9074, 0.847, 0.9074, 0.847, 0.9169, 0.8375, 0.9169, 0.847, 0.9074, 0.8566, 0.9074, 0.8566, 0.9169, 0.847, 0.9169, 0.847, 0.9265, 0.8566, 0.9265, 0.8566, 0.936, 0.847, 0.936, 0.8566, 0.9265, 0.8661, 0.9265, 0.8661, 0.936, 0.8566, 0.936, 0.8661, 0.9265, 0.8757, 0.9265, 0.8757, 0.936, 0.8661, 0.936, 0.8184, 0.9265, 0.8279, 0.9265, 0.8279, 0.936, 0.8184, 0.936, 0.8184, 0.9742, 0.8279, 0.9742, 0.8279, 0.9838, 0.8184, 0.9838, 0.8184, 0.9647, 0.8279, 0.9647, 0.8279, 0.9742, 0.8184, 0.9742, 0.8566, 0.9647, 0.8661, 0.9647, 0.8566, 0.9742, 0.8184, 0.9838, 0.8088, 0.9743, 0.8088, 0.9743, 0.8184, 0.9838, 0.7993, 0.9647, 0.7993, 0.9551, 0.7993, 0.9551, 0.7993, 0.9647, 0.8467, 0.9549, 0.8517, 0.9549, 0.8493, 0.9516, 0.8434, 0.9516, 0.8517, 0.9364, 0.8467, 0.9364, 0.8434, 0.9397, 0.8493, 0.9397, 0.8662, 0.9743, 0.8566, 0.9838, 0.8566, 0.9838, 0.8662, 0.9743, 0.7993, 0.9551, 0.7993, 0.9456, 0.7993, 0.9456, 0.7993, 0.9551, 0.8184, 0.9074, 0.8279, 0.9074, 0.8279, 0.9074, 0.8184, 0.9074, 0.8588, 0.9457, 0.8588, 0.9364, 0.8553, 0.9397, 0.8553, 0.9457, 0.8374, 0.9243, 0.8282, 0.9243, 0.8315, 0.9278, 0.8374, 0.9278, 0.8279, 0.9074, 0.8375, 0.9074, 0.8375, 0.9074, 0.8279, 0.9074, 0.8757, 0.9265, 0.8757, 0.936, 0.8757, 0.936, 0.8757, 0.9265, 0.8467, 0.9671, 0.8467, 0.9599, 0.8434, 0.9575, 0.8434, 0.9635])
me_metalbox_03.materials.append(mat_metallic)
me_metalbox_03.materials.append(None)
me_metalbox_03.use_mirror_vertex_groups = False
me_metalbox_03.update()

# ---- objects
ob_metalbox_03 = bpy.data.objects.new('metalBox_03', me_metalbox_03)

# ---- transforms, parenting, visibility, modifiers, constraints
ob_metalbox_03.location = (0.0004324, -0.0005619, 0.0734)
ob_metalbox_03.rotation_euler = (0.0, -0.0, -0.009317)
ob_metalbox_03.scale = (0.3473, 0.207, 0.04545)
ob_metalbox_03.lock_rotations_4d = False
ob_metalbox_03.empty_display_type = 'ARROWS'
ob_metalbox_03.lineart.crease_threshold = 0.0

# ---- collection membership
col_collection.objects.link(ob_metalbox_03)

# ---- scene / render settings (as saved in the file)
scene.frame_start = 1; scene.frame_end = 250; scene.frame_set(139)
scene.render.engine = 'BLENDER_EEVEE_NEXT'
scene.cycles.sampling_pattern = 'TABULATED_SOBOL'
scene.cycles.use_light_tree = False
scene.view_settings.view_transform = 'Filmic'
bpy.context.view_layer.update()

# ---- added for rendering (the .blend has no active camera and no usable light): camera, sun
cam_auto = bpy.data.cameras.new('AutoCamera')
cam_auto.lens = 50.0
cam_auto.sensor_width = 36.0
cam_auto.clip_end = 1000.0
ob_auto_camera = bpy.data.objects.new('AutoCamera', cam_auto)
scene.collection.objects.link(ob_auto_camera)
ob_auto_camera.location = (0.224558, -0.497229, 0.350354)
ob_auto_camera.rotation_euler = (1.09748, -7.21219e-08, 0.694738)
scene.camera = ob_auto_camera
light_auto_sun = bpy.data.lights.new('AutoSun', 'SUN')
light_auto_sun.energy = 3.0
light_auto_sun.angle = 0.0523599
ob_auto_sun = bpy.data.objects.new('AutoSun', light_auto_sun)
scene.collection.objects.link(ob_auto_sun)
ob_auto_sun.rotation_euler = (0.872665, 0.174533, 0.523599)
bpy.context.view_layer.update()

